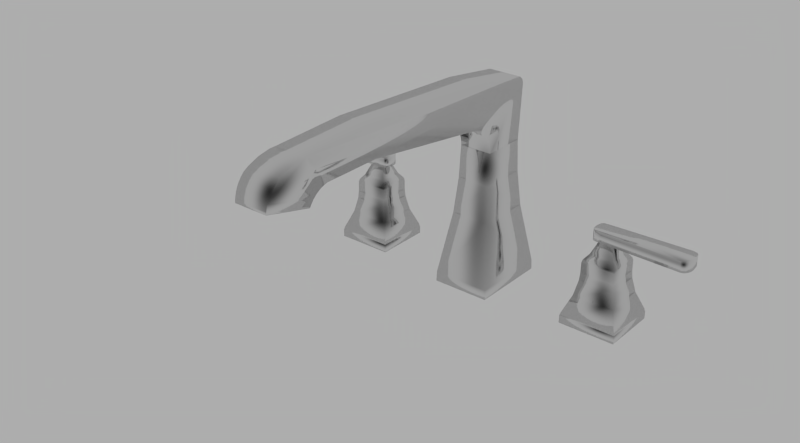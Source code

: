 # Source: Ashlyn_T2764.blend  (saved by Blender 2.76.0; exported with 4.5.12 LTS)
import bpy
from mathutils import Matrix  # noqa: F401  (used for matrix-valued properties, if any)

bpy.ops.wm.read_factory_settings(use_empty=True)
scene = bpy.context.scene
scene.name = 'Scene'

# ---- collections
col_collection_1 = bpy.data.collections.new('Collection 1'); scene.collection.children.link(col_collection_1)

# ---- materials (node trees are filled in below, after node groups)
mat_polished_chrome = bpy.data.materials.new('Polished Chrome')
mat_polished_chrome.alpha_threshold = 0.0
mat_polished_chrome.diffuse_color = (0.4575, 0.4575, 0.4575, 1.0)
mat_polished_chrome.roughness = 0.5
mat_polished_chrome.specular_intensity = 0.8
mat_polished_chrome.line_color = (0.0, 0.0, 0.0, 1.0)

# ---- material node trees
mat_polished_chrome.use_nodes = True; mat_polished_chrome.node_tree.nodes.clear()
_N = mat_polished_chrome.node_tree.nodes; _L = mat_polished_chrome.node_tree.links
n0 = _N.new('NodeFrame'); n0.name = 'Blender Internal'; n0.location = (-19, 987)
n0.label = 'Blender Internal'
n0.width = 433
n1 = _N.new('NodeFrame'); n1.name = 'Cycles'; n1.location = (-24, 485)
n1.label = 'Cycles'
n1.width = 762
n2 = _N.new('NodeUndefined'); n2.name = 'Output'; n2.location = (263, -88)
n3 = _N.new('NodeUndefined'); n3.name = 'Material'; n3.location = (30, -30)
n3.inputs[0].default_value = (0.4575, 0.4575, 0.4575, 1.0)
n3.inputs[1].default_value = (1.0, 1.0, 1.0, 1.0)
n3.inputs[2].default_value = 0.8
n3.inputs[3].default_value = (0.0, 0.0, 0.0)
n4 = _N.new('ShaderNodeOutputMaterial'); n4.name = 'Material Output'; n4.location = (612, -164)
n4.width = 120
n5 = _N.new('ShaderNodeMixShader'); n5.name = 'Mix Shader'; n5.location = (313, -196)
n5.width = 150
n6 = _N.new('ShaderNodeBsdfAnisotropic'); n6.name = 'Glossy BSDF'; n6.location = (30, -298)
n6.distribution = 'GGX'
n6.inputs[1].default_value = 0.1
n7 = _N.new('ShaderNodeBsdfDiffuse'); n7.name = 'Diffuse BSDF'; n7.location = (31, -162)
n7.inputs[0].default_value = (0.06169, 0.06169, 0.06169, 1.0)
n8 = _N.new('ShaderNodeLayerWeight'); n8.name = 'Layer Weight'; n8.location = (33, -30)
n8.width = 150
n8.inputs[0].default_value = 0.95
n2.parent = n0
n3.parent = n0
n4.parent = n1
n5.parent = n1
n6.parent = n1
n7.parent = n1
n8.parent = n1
_L.new(n7.outputs[0], n5.inputs[1])
_L.new(n5.outputs[0], n4.inputs[0])
_L.new(n6.outputs[0], n5.inputs[2])
_L.new(n8.outputs[1], n5.inputs[0])
_L.new(n3.outputs[0], n2.inputs[0])
_L.new(n3.outputs[1], n2.inputs[1])
n4.is_active_output = True

# ---- world
world_world = bpy.data.worlds.new('World'); scene.world = world_world
world_world.use_nodes = True; world_world.node_tree.nodes.clear()
_N = world_world.node_tree.nodes; _L = world_world.node_tree.links
n0 = _N.new('ShaderNodeOutputWorld'); n0.name = 'World Output'; n0.location = (300, 300)
n1 = _N.new('ShaderNodeBackground'); n1.name = 'Background'; n1.location = (10, 300)
n1.inputs[0].default_value = (0.42, 0.42, 0.42, 1.0)
_L.new(n1.outputs[0], n0.inputs[0])
n0.is_active_output = True
world_world.color = (0.05088, 0.05088, 0.05088)
world_world.use_sun_shadow = False
world_world.sun_shadow_jitter_overblur = 0.0
world_world.cycles.sampling_method = 'NONE'
world_world.cycles.sample_map_resolution = 256

# ---- meshes
me_mesh = bpy.data.meshes.new('mesh')
me_mesh.from_pydata([(-0.1023, 8.624e-05, 0.06459), (-0.1075, 0.005264, 0.0644), (-0.1075, -0.005092, 0.0644), (-0.09713, -0.005092, 0.0644), (-0.09713, 0.005264, 0.0644), (-0.1114, 0.009149, 0.055), (-0.1114, -0.008976, 0.055), (-0.09324, -0.008976, 0.055), (-0.09324, 0.009149, 0.055), (-0.1146, 0.01236, 0.05076), (-0.1146, -0.01219, 0.05076), (-0.09003, -0.01219, 0.05076), (-0.09003, 0.01236, 0.05076), (-0.1151, 0.01293, 0.04856), (-0.1151, -0.01276, 0.04856), (-0.08946, -0.01276, 0.04856), (-0.08946, 0.01293, 0.04856), (-0.1152, 0.01302, 0.04023), (-0.1152, -0.01285, 0.04023), (-0.08937, -0.01285, 0.04023), (-0.08937, 0.01302, 0.04023), (-0.1156, 0.01343, 0.03453), (-0.1156, -0.01325, 0.03453), (-0.08897, -0.01325, 0.03453), (-0.08897, 0.01343, 0.03453), (-0.118, 0.01583, 0.02282), (-0.118, -0.01566, 0.02282), (-0.08656, -0.01566, 0.02282), (-0.08656, 0.01583, 0.02282), (-0.1238, 0.02162, 0.008228), (-0.1238, -0.02144, 0.008228), (-0.08078, -0.02144, 0.008228), (-0.08078, 0.02162, 0.008228), (-0.1231, 0.02086, 0.008228), (-0.1231, -0.02069, 0.008228), (-0.08153, -0.02069, 0.008228), (-0.08153, 0.02086, 0.008228), (-0.1241, 0.02189, 0.007098), (-0.1241, -0.02171, 0.007098), (-0.0805, -0.02171, 0.007098), (-0.0805, 0.02189, 0.007098), (-0.1241, 0.02189, 0.0007153), (-0.1241, -0.02171, 0.0007153), (-0.0805, -0.02171, 0.0007153), (-0.0805, 0.02189, 0.0007153), (-0.119, 0.01675, 0.0007153), (-0.119, -0.01658, 0.0007153), (-0.08564, -0.01658, 0.0007153), (-0.08564, 0.01675, 0.0007153), (-0.119, 0.01675, 4.157e-18), (-0.119, -0.01658, 4.157e-18), (-0.08564, -0.01658, 2.571e-18), (-0.08564, 0.01675, 2.571e-18), (-0.1023, 8.624e-05, 0.0), (-0.1648, 6.241e-05, 0.0645), (-0.1649, -0.001073, 0.0645), (-0.1649, -0.001073, 0.0725), (-0.1648, 6.241e-05, 0.0725), (-0.1647, -0.003337, 0.0645), (-0.1647, -0.003337, 0.0725), (-0.164, -0.005528, 0.0645), (-0.164, -0.005528, 0.0725), (-0.1637, -0.00634, 0.0645), (-0.1637, -0.00634, 0.0725), (-0.1634, -0.006793, 0.0645), (-0.1634, -0.006793, 0.0725), (-0.1628, -0.007598, 0.0645), (-0.1628, -0.007598, 0.0725), (-0.1624, -0.007879, 0.0645), (-0.1624, -0.007879, 0.0725), (-0.1621, -0.008165, 0.0645), (-0.1621, -0.008165, 0.0725), (-0.1613, -0.008609, 0.0645), (-0.1613, -0.008609, 0.0725), (-0.1605, -0.008913, 0.0645), (-0.1605, -0.008913, 0.0725), (-0.1596, -0.009067, 0.0645), (-0.1596, -0.009067, 0.0725), (-0.159, -0.009063, 0.0645), (-0.159, -0.009063, 0.0725), (-0.0992, -0.007079, 0.0645), (-0.0992, -0.007079, 0.0725), (-0.09774, -0.007137, 0.0645), (-0.09774, -0.007137, 0.0725), (-0.09461, -0.006623, 0.0645), (-0.09461, -0.006623, 0.0725), (-0.09431, -0.006567, 0.0645), (-0.09431, -0.006567, 0.0725), (-0.09375, -0.006356, 0.0645), (-0.09375, -0.006356, 0.0725), (-0.09324, -0.006052, 0.0645), (-0.09324, -0.006052, 0.0725), (-0.09279, -0.005662, 0.0645), (-0.09279, -0.005662, 0.0725), (-0.09245, -0.005236, 0.0645), (-0.09245, -0.005236, 0.0725), (-0.09198, -0.004089, 0.0645), (-0.09198, -0.004089, 0.0725), (-0.09146, -0.001669, 0.0645), (-0.09146, -0.001669, 0.0725), (-0.09137, 0.0008045, 0.0645), (-0.09137, 0.0008045, 0.0725), (-0.0917, 0.003257, 0.0645), (-0.0917, 0.003257, 0.0725), (-0.09245, 0.005441, 0.0645), (-0.09245, 0.005441, 0.0725), (-0.09263, 0.005687, 0.0645), (-0.09263, 0.005687, 0.0725), (-0.09306, 0.00611, 0.0645), (-0.09306, 0.00611, 0.0725), (-0.09356, 0.00645, 0.0645), (-0.09356, 0.00645, 0.0725), (-0.09412, 0.006699, 0.0645), (-0.09412, 0.006699, 0.0725), (-0.09476, 0.006842, 0.0645), (-0.09476, 0.006842, 0.0725), (-0.09916, 0.007258, 0.0645), (-0.09916, 0.007258, 0.0725), (-0.1557, 0.009205, 0.0645), (-0.1557, 0.009205, 0.0725), (-0.1568, 0.009361, 0.0645), (-0.1568, 0.009361, 0.0725), (-0.159, 0.009295, 0.0645), (-0.159, 0.009295, 0.0725), (-0.1612, 0.008752, 0.0645), (-0.1612, 0.008752, 0.0725), (-0.1616, 0.008573, 0.0645), (-0.1616, 0.008573, 0.0725), (-0.1624, 0.008082, 0.0645), (-0.1624, 0.008082, 0.0725), (-0.163, 0.007471, 0.0645), (-0.163, 0.007471, 0.0725), (-0.1635, 0.006758, 0.0645), (-0.1635, 0.006758, 0.0725), (-0.1639, 0.005966, 0.0645), (-0.1639, 0.005966, 0.0725), (-0.1642, 0.005093, 0.0645), (-0.1642, 0.005093, 0.0725), (0.1017, 8.624e-05, 0.06459), (0.09652, 0.005264, 0.0644), (0.09652, -0.005092, 0.0644), (0.1069, -0.005092, 0.0644), (0.1069, 0.005264, 0.0644), (0.09263, 0.009149, 0.055), (0.09263, -0.008976, 0.055), (0.1108, -0.008976, 0.055), (0.1108, 0.009149, 0.055), (0.08942, 0.01236, 0.05076), (0.08942, -0.01219, 0.05076), (0.114, -0.01219, 0.05076), (0.114, 0.01236, 0.05076), (0.08885, 0.01293, 0.04856), (0.08885, -0.01276, 0.04856), (0.1145, -0.01276, 0.04856), (0.1145, 0.01293, 0.04856), (0.08876, 0.01302, 0.04023), (0.08876, -0.01285, 0.04023), (0.1146, -0.01285, 0.04023), (0.1146, 0.01302, 0.04023), (0.08835, 0.01343, 0.03453), (0.08835, -0.01325, 0.03453), (0.115, -0.01325, 0.03453), (0.115, 0.01343, 0.03453), (0.08595, 0.01583, 0.02282), (0.08595, -0.01566, 0.02282), (0.1174, -0.01566, 0.02282), (0.1174, 0.01583, 0.02282), (0.08016, 0.02162, 0.008228), (0.08016, -0.02144, 0.008228), (0.1232, -0.02144, 0.008228), (0.1232, 0.02162, 0.008228), (0.08092, 0.02086, 0.008228), (0.08092, -0.02069, 0.008228), (0.1225, -0.02069, 0.008228), (0.1225, 0.02086, 0.008228), (0.07989, 0.02189, 0.007098), (0.07989, -0.02171, 0.007098), (0.1235, -0.02171, 0.007098), (0.1235, 0.02189, 0.007098), (0.07989, 0.02189, 0.0007153), (0.07989, -0.02171, 0.0007153), (0.1235, -0.02171, 0.0007153), (0.1235, 0.02189, 0.0007153), (0.08503, 0.01675, 0.0007153), (0.08503, -0.01658, 0.0007153), (0.1184, -0.01658, 0.0007153), (0.1184, 0.01675, 0.0007153), (0.08503, 0.01675, 4.157e-18), (0.08503, -0.01658, 4.157e-18), (0.1184, -0.01658, 2.571e-18), (0.1184, 0.01675, 2.571e-18), (0.1017, 8.624e-05, 0.0), (0.1642, 6.241e-05, 0.0645), (0.1642, 6.241e-05, 0.0725), (0.1643, -0.001073, 0.0725), (0.1643, -0.001073, 0.0645), (0.1641, -0.003337, 0.0725), (0.1641, -0.003337, 0.0645), (0.1634, -0.005528, 0.0725), (0.1634, -0.005528, 0.0645), (0.163, -0.00634, 0.0725), (0.163, -0.00634, 0.0645), (0.1628, -0.006793, 0.0725), (0.1628, -0.006793, 0.0645), (0.1621, -0.007598, 0.0725), (0.1621, -0.007598, 0.0645), (0.1618, -0.007879, 0.0725), (0.1618, -0.007879, 0.0645), (0.1615, -0.008165, 0.0725), (0.1615, -0.008165, 0.0645), (0.1607, -0.008609, 0.0725), (0.1607, -0.008609, 0.0645), (0.1599, -0.008913, 0.0725), (0.1599, -0.008913, 0.0645), (0.159, -0.009067, 0.0725), (0.159, -0.009067, 0.0645), (0.1583, -0.009063, 0.0725), (0.1583, -0.009063, 0.0645), (0.09859, -0.007079, 0.0725), (0.09859, -0.007079, 0.0645), (0.09713, -0.007137, 0.0725), (0.09713, -0.007137, 0.0645), (0.094, -0.006623, 0.0725), (0.094, -0.006623, 0.0645), (0.0937, -0.006567, 0.0725), (0.0937, -0.006567, 0.0645), (0.09314, -0.006356, 0.0725), (0.09314, -0.006356, 0.0645), (0.09263, -0.006052, 0.0725), (0.09263, -0.006052, 0.0645), (0.09218, -0.005662, 0.0725), (0.09218, -0.005662, 0.0645), (0.09184, -0.005236, 0.0725), (0.09184, -0.005236, 0.0645), (0.09137, -0.004089, 0.0725), (0.09137, -0.004089, 0.0645), (0.09085, -0.001669, 0.0725), (0.09085, -0.001669, 0.0645), (0.09076, 0.0008045, 0.0725), (0.09076, 0.0008045, 0.0645), (0.09109, 0.003257, 0.0725), (0.09109, 0.003257, 0.0645), (0.09184, 0.005441, 0.0725), (0.09184, 0.005441, 0.0645), (0.09202, 0.005687, 0.0725), (0.09202, 0.005687, 0.0645), (0.09245, 0.00611, 0.0725), (0.09245, 0.00611, 0.0645), (0.09295, 0.00645, 0.0725), (0.09295, 0.00645, 0.0645), (0.09351, 0.006699, 0.0725), (0.09351, 0.006699, 0.0645), (0.09414, 0.006842, 0.0725), (0.09414, 0.006842, 0.0645), (0.09855, 0.007258, 0.0725), (0.09855, 0.007258, 0.0645), (0.1551, 0.009205, 0.0725), (0.1551, 0.009205, 0.0645), (0.1562, 0.009361, 0.0725), (0.1562, 0.009361, 0.0645), (0.1583, 0.009295, 0.0725), (0.1583, 0.009295, 0.0645), (0.1606, 0.008752, 0.0725), (0.1606, 0.008752, 0.0645), (0.161, 0.008573, 0.0725), (0.161, 0.008573, 0.0645), (0.1618, 0.008082, 0.0725), (0.1618, 0.008082, 0.0645), (0.1624, 0.007471, 0.0725), (0.1624, 0.007471, 0.0645), (0.1629, 0.006758, 0.0725), (0.1629, 0.006758, 0.0645), (0.1633, 0.005966, 0.0725), (0.1633, 0.005966, 0.0645), (0.1636, 0.005093, 0.0725), (0.1636, 0.005093, 0.0645), (-0.0004075, -5.306e-05, 7.449e-06), (-0.0004075, 0.0002255, 7.449e-06), (-0.0003057, 8.624e-05, 0.1094), (-0.0002039, -5.306e-05, 7.449e-06), (-0.0002039, 0.0002255, 7.449e-06), (-0.01282, 0.01721, 0.1094), (-0.01282, -0.01704, 0.1094), (0.01221, -0.01704, 0.1094), (0.01221, 0.01721, 0.1094), (-0.01347, 0.01809, 0.08442), (-0.01347, -0.01792, 0.08442), (0.01286, -0.01792, 0.08442), (0.01286, 0.01809, 0.08442), (-0.01557, 0.02097, 0.05654), (-0.01557, -0.02079, 0.05654), (0.01496, -0.02079, 0.05654), (0.01496, 0.02097, 0.05654), (-0.02239, 0.0303, 0.008525), (-0.02239, -0.03012, 0.008525), (0.02178, -0.03012, 0.008525), (0.02178, 0.0303, 0.008525), (-0.02258, 0.03055, 0.0007016), (-0.02258, -0.03038, 0.0007016), (0.02196, -0.03038, 0.0007016), (0.02196, 0.03055, 0.0007016), (-0.02055, 0.02778, 0.0007015), (-0.02055, -0.02761, 0.0007015), (0.01994, -0.02761, 0.0007015), (0.01994, 0.02778, 0.0007015), (-0.02055, 0.02778, 8.953e-06), (-0.02055, -0.02761, 8.953e-06), (0.01994, -0.02761, 8.953e-06), (0.01994, 0.02778, 8.953e-06), (-0.0003057, 8.624e-05, 7.449e-06), (0.01219, -0.03105, 0.1313), (0.01219, -0.03851, 0.133), (-0.01281, -0.03851, 0.133), (-0.01281, -0.03105, 0.1313), (0.01219, -0.138, 0.1467), (-0.01281, -0.138, 0.1467), (0.01219, -0.1803, 0.1464), (-0.01281, -0.1803, 0.1464), (0.01219, -0.1831, 0.1458), (-0.01281, -0.1831, 0.1458), (0.01219, -0.1865, 0.1445), (-0.01281, -0.1865, 0.1445), (0.01219, -0.1897, 0.1425), (-0.01281, -0.1897, 0.1425), (0.01219, -0.1925, 0.14), (-0.01281, -0.1925, 0.14), (0.01219, -0.1948, 0.137), (-0.01281, -0.1948, 0.137), (0.01219, -0.1957, 0.1354), (-0.01281, -0.1957, 0.1354), (0.01219, -0.2301, 0.1439), (-0.01281, -0.2301, 0.1439), (0.01219, -0.2299, 0.146), (-0.01281, -0.2299, 0.146), (0.01219, -0.2289, 0.1503), (-0.01281, -0.2289, 0.1503), (0.01219, -0.2272, 0.1543), (-0.01281, -0.2272, 0.1543), (0.01219, -0.2247, 0.1579), (-0.01281, -0.2247, 0.1579), (0.01219, -0.2222, 0.1605), (-0.01281, -0.2222, 0.1605), (0.01219, -0.2184, 0.1628), (-0.01281, -0.2184, 0.1628), (0.01219, -0.2103, 0.166), (-0.01281, -0.2103, 0.166), (0.01219, -0.2017, 0.1677), (-0.01281, -0.2017, 0.1677), (0.01219, -0.197, 0.1678), (-0.01281, -0.197, 0.1678), (0.01219, -0.142, 0.17), (-0.01281, -0.142, 0.17), (0.01219, -0.03202, 0.1644), (-0.01281, -0.03202, 0.1644), (0.01219, 0.01402, 0.1577), (-0.01281, 0.01402, 0.1577), (0.01219, 0.01465, 0.1576), (-0.01281, 0.01465, 0.1576), (0.01219, 0.01586, 0.1572), (-0.01281, 0.01586, 0.1572), (0.01219, 0.01698, 0.1565), (-0.01281, 0.01698, 0.1565), (0.01219, 0.01797, 0.1557), (-0.01281, 0.01797, 0.1557), (0.01219, 0.01881, 0.1547), (-0.01281, 0.01881, 0.1547), (0.01219, 0.01947, 0.1536), (-0.01281, 0.01947, 0.1536), (0.01219, 0.01992, 0.1524), (-0.01281, 0.01992, 0.1524), (0.01219, 0.01998, 0.152), (-0.01281, 0.01998, 0.152), (0.01219, 0.02012, 0.1503), (-0.01281, 0.02012, 0.1503), (0.01219, 0.01713, 0.1079), (-0.01281, 0.01713, 0.1079), (0.01219, 0.01724, 0.1056), (-0.01281, 0.01724, 0.1056), (0.01219, -0.01707, 0.1056), (-0.01281, -0.01707, 0.1056), (0.01219, -0.01681, 0.1083), (-0.01281, -0.01681, 0.1083), (0.01219, -0.01716, 0.1127), (-0.01281, -0.01716, 0.1127), (0.01219, -0.01825, 0.117), (-0.01281, -0.01825, 0.117), (0.01219, -0.02006, 0.121), (-0.01281, -0.02006, 0.121), (0.01219, -0.02252, 0.1247), (-0.01281, -0.02252, 0.1247), (0.01219, -0.02556, 0.1278), (-0.01281, -0.02556, 0.1278), (0.01219, -0.0291, 0.1304), (-0.01281, -0.0291, 0.1304)], [], [(0, 1, 2), (3, 0, 2), (4, 0, 3), (4, 1, 0), (2, 1, 5, 6), (3, 2, 6, 7), (8, 4, 3, 7), (1, 4, 8, 5), (6, 5, 9, 10), (7, 6, 10, 11), (12, 8, 7, 11), (5, 8, 12, 9), (10, 9, 13, 14), (11, 10, 14, 15), (16, 12, 11, 15), (9, 12, 16, 13), (14, 13, 17, 18), (15, 14, 18, 19), (20, 16, 15, 19), (13, 16, 20, 17), (18, 17, 21, 22), (19, 18, 22, 23), (24, 20, 19, 23), (17, 20, 24, 21), (22, 21, 25, 26), (23, 22, 26, 27), (28, 24, 23, 27), (21, 24, 28, 25), (26, 25, 29, 30), (27, 26, 30, 31), (32, 28, 27, 31), (29, 25, 28, 32), (33, 34, 30, 29), (34, 35, 31, 30), (32, 31, 35, 36), (32, 36, 33, 29), (34, 33, 37, 38), (35, 34, 38, 39), (40, 36, 35, 39), (37, 33, 36, 40), (37, 41, 42, 38), (39, 38, 42, 43), (44, 40, 39, 43), (41, 37, 40, 44), (45, 46, 42, 41), (46, 47, 43, 42), (44, 43, 47, 48), (44, 48, 45, 41), (45, 49, 50, 46), (47, 46, 50, 51), (52, 48, 47, 51), (49, 45, 48, 52), (53, 50, 49), (51, 50, 53), (51, 53, 52), (52, 53, 49), (57, 54, 55, 56), (56, 55, 58, 59), (59, 58, 60, 61), (61, 60, 62, 63), (63, 62, 64, 65), (65, 64, 66, 67), (69, 67, 66, 68), (71, 69, 68, 70), (73, 71, 70, 72), (75, 73, 72, 74), (77, 75, 74, 76), (79, 77, 76, 78), (81, 79, 78, 80), (83, 81, 80, 82), (85, 83, 82, 84), (87, 85, 84, 86), (89, 87, 86, 88), (91, 89, 88, 90), (93, 91, 90, 92), (94, 95, 93, 92), (96, 97, 95, 94), (98, 99, 97, 96), (100, 101, 99, 98), (102, 103, 101, 100), (104, 105, 103, 102), (106, 107, 105, 104), (109, 107, 106, 108), (111, 109, 108, 110), (113, 111, 110, 112), (115, 113, 112, 114), (117, 115, 114, 116), (119, 117, 116, 118), (121, 119, 118, 120), (123, 121, 120, 122), (125, 123, 122, 124), (127, 125, 124, 126), (129, 127, 126, 128), (131, 129, 128, 130), (131, 130, 132, 133), (133, 132, 134, 135), (135, 134, 136, 137), (137, 136, 54, 57), (54, 136, 134, 132, 130, 128, 126, 124, 122, 120, 118, 116, 114, 112, 110, 108, 106, 104, 102, 100, 98, 96, 94, 92, 90, 88, 86, 84, 82, 80, 78, 76, 74, 72, 70, 68, 66, 64, 62, 60, 58, 55), (59, 61, 63, 65, 67, 69, 71, 73, 75, 77, 79, 81, 83, 85, 87, 89, 91, 93, 95, 97, 99, 101, 103, 105, 107, 109, 111, 113, 115, 117, 119, 121, 123, 125, 127, 129, 131, 133, 135, 137, 57, 56), (138, 139, 140), (141, 138, 140), (142, 138, 141), (142, 139, 138), (140, 139, 143, 144), (141, 140, 144, 145), (146, 142, 141, 145), (139, 142, 146, 143), (144, 143, 147, 148), (145, 144, 148, 149), (150, 146, 145, 149), (143, 146, 150, 147), (148, 147, 151, 152), (149, 148, 152, 153), (154, 150, 149, 153), (147, 150, 154, 151), (152, 151, 155, 156), (153, 152, 156, 157), (158, 154, 153, 157), (151, 154, 158, 155), (156, 155, 159, 160), (157, 156, 160, 161), (162, 158, 157, 161), (155, 158, 162, 159), (160, 159, 163, 164), (161, 160, 164, 165), (166, 162, 161, 165), (159, 162, 166, 163), (164, 163, 167, 168), (165, 164, 168, 169), (170, 166, 165, 169), (167, 163, 166, 170), (171, 172, 168, 167), (172, 173, 169, 168), (170, 169, 173, 174), (170, 174, 171, 167), (172, 171, 175, 176), (173, 172, 176, 177), (178, 174, 173, 177), (175, 171, 174, 178), (175, 179, 180, 176), (177, 176, 180, 181), (182, 178, 177, 181), (179, 175, 178, 182), (179, 183, 184, 180), (184, 185, 181, 180), (182, 181, 185, 186), (182, 186, 183, 179), (183, 187, 188, 184), (185, 184, 188, 189), (190, 186, 185, 189), (187, 183, 186, 190), (191, 188, 187), (189, 188, 191), (189, 191, 190), (190, 191, 187), (192, 193, 194, 195), (195, 194, 196, 197), (197, 196, 198, 199), (199, 198, 200, 201), (201, 200, 202, 203), (203, 202, 204, 205), (204, 206, 207, 205), (206, 208, 209, 207), (208, 210, 211, 209), (210, 212, 213, 211), (212, 214, 215, 213), (214, 216, 217, 215), (216, 218, 219, 217), (218, 220, 221, 219), (220, 222, 223, 221), (222, 224, 225, 223), (224, 226, 227, 225), (226, 228, 229, 227), (228, 230, 231, 229), (232, 233, 231, 230), (234, 235, 233, 232), (236, 237, 235, 234), (238, 239, 237, 236), (240, 241, 239, 238), (242, 243, 241, 240), (244, 245, 243, 242), (244, 246, 247, 245), (246, 248, 249, 247), (248, 250, 251, 249), (250, 252, 253, 251), (252, 254, 255, 253), (254, 256, 257, 255), (256, 258, 259, 257), (258, 260, 261, 259), (260, 262, 263, 261), (262, 264, 265, 263), (264, 266, 267, 265), (266, 268, 269, 267), (269, 268, 270, 271), (271, 270, 272, 273), (273, 272, 274, 275), (275, 274, 193, 192), (241, 243, 245, 247, 249, 251, 253, 255, 257, 259, 261, 263, 265, 267, 269, 271, 273, 275, 192, 195, 197, 199, 201, 203, 205, 207, 209, 211, 213, 215, 217, 219, 221, 223, 225, 227, 229, 231, 233, 235, 237, 239), (236, 234, 232, 230, 228, 226, 224, 222, 220, 218, 216, 214, 212, 210, 208, 206, 204, 202, 200, 198, 196, 194, 193, 274, 272, 270, 268, 266, 264, 262, 260, 258, 256, 254, 252, 250, 248, 246, 244, 242, 240, 238), (277, 278, 276), (278, 279, 276), (280, 279, 278), (278, 277, 280), (278, 281, 282), (283, 278, 282), (284, 278, 283), (284, 281, 278), (282, 281, 285, 286), (283, 282, 286, 287), (288, 284, 283, 287), (281, 284, 288, 285), (286, 285, 289, 290), (287, 286, 290, 291), (292, 288, 287, 291), (285, 288, 292, 289), (290, 289, 293, 294), (291, 290, 294, 295), (296, 292, 291, 295), (293, 289, 292, 296), (294, 293, 297, 298), (295, 294, 298, 299), (300, 296, 295, 299), (297, 293, 296, 300), (301, 302, 298, 297), (302, 303, 299, 298), (304, 300, 299, 303), (300, 304, 301, 297), (302, 301, 305, 306), (303, 302, 306, 307), (308, 304, 303, 307), (305, 301, 304, 308), (309, 306, 305), (307, 306, 309), (307, 309, 308), (308, 309, 305), (310, 311, 312, 313), (311, 314, 315, 312), (314, 316, 317, 315), (316, 318, 319, 317), (318, 320, 321, 319), (320, 322, 323, 321), (322, 324, 325, 323), (325, 324, 326, 327), (327, 326, 328, 329), (328, 330, 331, 329), (332, 333, 331, 330), (334, 335, 333, 332), (336, 337, 335, 334), (338, 339, 337, 336), (340, 341, 339, 338), (340, 342, 343, 341), (342, 344, 345, 343), (344, 346, 347, 345), (346, 348, 349, 347), (348, 350, 351, 349), (351, 350, 352, 353), (352, 354, 355, 353), (354, 356, 357, 355), (356, 358, 359, 357), (358, 360, 361, 359), (360, 362, 363, 361), (363, 362, 364, 365), (365, 364, 366, 367), (367, 366, 368, 369), (369, 368, 370, 371), (371, 370, 372, 373), (373, 372, 374, 375), (375, 374, 376, 377), (376, 378, 379, 377), (380, 381, 379, 378), (382, 383, 381, 380), (384, 385, 383, 382), (386, 387, 385, 384), (388, 389, 387, 386), (390, 391, 389, 388), (390, 392, 393, 391), (392, 310, 313, 393), (328, 326, 324, 322, 320, 318, 316, 314, 311, 310, 392, 390, 388, 386, 384, 382, 380, 378, 376, 374, 372, 370, 368, 366, 364, 362, 360, 358, 356, 354, 352, 350, 348, 346, 344, 342, 340, 338, 336, 334, 332, 330), (333, 335, 337, 339, 341, 343, 345, 347, 349, 351, 353, 355, 357, 359, 361, 363, 365, 367, 369, 371, 373, 375, 377, 379, 381, 383, 385, 387, 389, 391, 393, 313, 312, 315, 317, 319, 321, 323, 325, 327, 329, 331)])
me_mesh.polygons.foreach_set('use_smooth', [True] * 280)
_uv = me_mesh.uv_layers.new(name='UVMap')
_uv.uv.foreach_set('vector', [0.827, 0.5237, 0.8417, 0.5086, 0.8417, 0.5387, 0.8122, 0.5387, 0.827, 0.5237, 0.8417, 0.5387, 0.8122, 0.5086, 0.827, 0.5237, 0.8122, 0.5387, 0.8122, 0.5086, 0.8417, 0.5086, 0.827, 0.5237, 0.8358, 0.3331, 0.8064, 0.3331, 0.7952, 0.305, 0.8467, 0.305, 0.853, 0.6356, 0.8825, 0.6356, 0.8935, 0.6636, 0.842, 0.6636, 0.7952, 0.02814, 0.8064, 0.0, 0.8358, 4.331e-08, 0.8467, 0.02814, 0.7306, 0.6356, 0.76, 0.6356, 0.7711, 0.6638, 0.7196, 0.6638, 0.8467, 0.305, 0.7952, 0.305, 0.786, 0.292, 0.8557, 0.292, 0.842, 0.6636, 0.8935, 0.6636, 0.9026, 0.6765, 0.8328, 0.6765, 0.786, 0.04117, 0.7952, 0.02814, 0.8467, 0.02814, 0.8557, 0.04117, 0.7196, 0.6638, 0.7711, 0.6638, 0.7802, 0.6768, 0.7104, 0.6768, 0.8557, 0.292, 0.786, 0.292, 0.7843, 0.2854, 0.8573, 0.2854, 0.8328, 0.6765, 0.9026, 0.6765, 0.9042, 0.683, 0.8312, 0.683, 0.7843, 0.04769, 0.786, 0.04117, 0.8557, 0.04117, 0.8573, 0.04769, 0.7104, 0.6768, 0.7802, 0.6768, 0.7818, 0.6833, 0.7088, 0.6833, 0.8573, 0.2854, 0.7843, 0.2854, 0.7841, 0.2613, 0.8576, 0.2613, 0.8312, 0.683, 0.9042, 0.683, 0.9045, 0.7072, 0.831, 0.7072, 0.7841, 0.07184, 0.7843, 0.04769, 0.8573, 0.04769, 0.8576, 0.07184, 0.7088, 0.6833, 0.7818, 0.6833, 0.7821, 0.7075, 0.7086, 0.7075, 0.8576, 0.2613, 0.7841, 0.2613, 0.783, 0.2447, 0.8588, 0.2447, 0.831, 0.7072, 0.9045, 0.7072, 0.9057, 0.7238, 0.8298, 0.7238, 0.783, 0.08844, 0.7841, 0.07184, 0.8576, 0.07184, 0.8588, 0.08844, 0.7086, 0.7075, 0.7821, 0.7075, 0.7832, 0.7241, 0.7074, 0.7241, 0.8588, 0.2447, 0.783, 0.2447, 0.7761, 0.2102, 0.8656, 0.2102, 0.8298, 0.7238, 0.9057, 0.7238, 0.9125, 0.7582, 0.823, 0.7582, 0.7761, 0.1229, 0.783, 0.08844, 0.8588, 0.08844, 0.8656, 0.1229, 0.7074, 0.7241, 0.7832, 0.7241, 0.7901, 0.7586, 0.7006, 0.7586, 0.8656, 0.2102, 0.7761, 0.2102, 0.7594, 0.1666, 0.8818, 0.1666, 0.823, 0.7582, 0.9125, 0.7582, 0.9289, 0.8016, 0.8065, 0.8016, 0.7594, 0.1666, 0.7761, 0.1229, 0.8656, 0.1229, 0.8818, 0.1666, 0.6841, 0.8022, 0.7006, 0.7586, 0.7901, 0.7586, 0.8065, 0.8022, 0.3662, 0.9342, 0.4842, 0.9342, 0.4864, 0.9364, 0.364, 0.9364, 0.4842, 0.9342, 0.4842, 0.8135, 0.4864, 0.8113, 0.4864, 0.9364, 0.364, 0.8113, 0.4864, 0.8113, 0.4842, 0.8135, 0.3662, 0.8135, 0.364, 0.8113, 0.3662, 0.8135, 0.3662, 0.9342, 0.364, 0.9364, 0.1736, 0.8514, 0.1736, 0.7306, 0.177, 0.7276, 0.177, 0.8543, 0.977, 0.1297, 0.977, 0.2505, 0.9736, 0.2535, 0.9736, 0.1267, 0.3457, 0.9656, 0.3422, 0.9626, 0.3422, 0.8418, 0.3457, 0.8389, 0.9374, 0.2535, 0.934, 0.2505, 0.934, 0.1297, 0.9374, 0.1267, 0.177, 0.7276, 0.1951, 0.7276, 0.1951, 0.8543, 0.177, 0.8543, 0.9736, 0.1267, 0.9736, 0.2535, 0.9555, 0.2535, 0.9555, 0.1267, 0.3637, 0.9656, 0.3457, 0.9656, 0.3457, 0.8389, 0.3637, 0.8389, 0.9555, 0.2535, 0.9374, 0.2535, 0.9374, 0.1267, 0.9555, 0.1267, 0.7029, 0.6207, 0.7976, 0.6207, 0.8122, 0.6356, 0.6883, 0.6356, 0.7976, 0.6207, 0.7976, 0.5238, 0.8122, 0.5089, 0.8122, 0.6356, 0.6883, 0.5089, 0.8122, 0.5089, 0.7976, 0.5238, 0.7029, 0.5238, 0.6883, 0.5089, 0.7029, 0.5238, 0.7029, 0.6207, 0.6883, 0.6356, 0.002027, 0.8245, 0.0, 0.8245, 5.295e-09, 0.7276, 0.002027, 0.7276, 0.1696, 0.7276, 0.1696, 0.8245, 0.1675, 0.8245, 0.1675, 0.7276, 0.002027, 0.7276, 0.004054, 0.7276, 0.004054, 0.8245, 0.002027, 0.8245, 0.1635, 0.7276, 0.1655, 0.7276, 0.1655, 0.8245, 0.1635, 0.8245, 0.2701, 0.9426, 0.2227, 0.8942, 0.3175, 0.8942, 0.2227, 0.991, 0.2227, 0.8942, 0.2701, 0.9426, 0.2227, 0.991, 0.2701, 0.9426, 0.3175, 0.991, 0.3175, 0.991, 0.2701, 0.9426, 0.3175, 0.8942, 0.2178, 0.9165, 0.1951, 0.9165, 0.1951, 0.9132, 0.2177, 0.9132, 0.2177, 0.9132, 0.1951, 0.9132, 0.1951, 0.9066, 0.2178, 0.9066, 0.2178, 0.9066, 0.1951, 0.9066, 0.1953, 0.9002, 0.2179, 0.9002, 0.2179, 0.9002, 0.1953, 0.9002, 0.1953, 0.8979, 0.218, 0.8979, 0.218, 0.8979, 0.1953, 0.8979, 0.1954, 0.8965, 0.2181, 0.8965, 0.2181, 0.8965, 0.1954, 0.8965, 0.1955, 0.8942, 0.2182, 0.8942, 0.03629, 0.93, 0.03634, 0.931, 0.01365, 0.931, 0.01359, 0.9301, 0.03624, 0.929, 0.03629, 0.93, 0.01359, 0.9301, 0.01354, 0.9291, 0.03615, 0.9268, 0.03624, 0.929, 0.01354, 0.9291, 0.01346, 0.9269, 0.0361, 0.9244, 0.03615, 0.9268, 0.01346, 0.9269, 0.0134, 0.9244, 0.03606, 0.9218, 0.0361, 0.9244, 0.0134, 0.9244, 0.01337, 0.9219, 0.03606, 0.9199, 0.03606, 0.9218, 0.01337, 0.9219, 0.01337, 0.9199, 0.03612, 0.7462, 0.03606, 0.9199, 0.01337, 0.9199, 0.01342, 0.7463, 0.0361, 0.742, 0.03612, 0.7462, 0.01342, 0.7463, 0.01341, 0.742, 0.03618, 0.7329, 0.0361, 0.742, 0.01341, 0.742, 0.01348, 0.7329, 0.03619, 0.732, 0.03618, 0.7329, 0.01348, 0.7329, 0.01349, 0.7321, 0.03622, 0.7304, 0.03619, 0.732, 0.01349, 0.7321, 0.01353, 0.7304, 0.03628, 0.7289, 0.03622, 0.7304, 0.01353, 0.7304, 0.01358, 0.729, 0.03634, 0.7276, 0.03628, 0.7289, 0.01358, 0.729, 0.01365, 0.7276, 0.8644, 0.507, 0.8418, 0.507, 0.8417, 0.5058, 0.8643, 0.5058, 0.8645, 0.5104, 0.8419, 0.5104, 0.8418, 0.507, 0.8644, 0.507, 0.8646, 0.5174, 0.842, 0.5174, 0.8419, 0.5104, 0.8645, 0.5104, 0.8647, 0.5246, 0.842, 0.5246, 0.842, 0.5174, 0.8646, 0.5174, 0.8646, 0.5317, 0.8419, 0.5317, 0.842, 0.5246, 0.8647, 0.5246, 0.8644, 0.538, 0.8417, 0.538, 0.8419, 0.5317, 0.8646, 0.5317, 0.8643, 0.5387, 0.8417, 0.5387, 0.8417, 0.538, 0.8644, 0.538, 0.3405, 0.8376, 0.3406, 0.8389, 0.3179, 0.8388, 0.3178, 0.8376, 0.3404, 0.8361, 0.3405, 0.8376, 0.3178, 0.8376, 0.3178, 0.8361, 0.3404, 0.8345, 0.3404, 0.8361, 0.3178, 0.8361, 0.3177, 0.8345, 0.3403, 0.8327, 0.3404, 0.8345, 0.3177, 0.8345, 0.3177, 0.8326, 0.3403, 0.8199, 0.3403, 0.8327, 0.3177, 0.8326, 0.3176, 0.8198, 0.3402, 0.6555, 0.3403, 0.8199, 0.3176, 0.8198, 0.3175, 0.6554, 0.3401, 0.6524, 0.3402, 0.6555, 0.3175, 0.6554, 0.3175, 0.6523, 0.3402, 0.6461, 0.3401, 0.6524, 0.3175, 0.6523, 0.3175, 0.646, 0.3403, 0.6394, 0.3402, 0.6461, 0.3175, 0.646, 0.3176, 0.6394, 0.3403, 0.6383, 0.3403, 0.6394, 0.3176, 0.6394, 0.3177, 0.6382, 0.3405, 0.6361, 0.3403, 0.6383, 0.3177, 0.6382, 0.3178, 0.6361, 0.3406, 0.6343, 0.3405, 0.6361, 0.3178, 0.6361, 0.3179, 0.6342, 0.2182, 0.938, 0.1955, 0.938, 0.1954, 0.9359, 0.2181, 0.9359, 0.2181, 0.9359, 0.1954, 0.9359, 0.1953, 0.9336, 0.218, 0.9336, 0.218, 0.9336, 0.1953, 0.9336, 0.1953, 0.9311, 0.2179, 0.9311, 0.2179, 0.9311, 0.1953, 0.9311, 0.1951, 0.9165, 0.2178, 0.9165, 0.9546, 0.8491, 0.9404, 0.8467, 0.9379, 0.846, 0.9357, 0.8448, 0.9337, 0.8432, 0.9321, 0.8413, 0.9307, 0.8391, 0.9303, 0.8379, 0.9289, 0.8312, 0.9289, 0.8249, 0.9295, 0.8218, 0.9401, 0.6577, 0.9416, 0.6449, 0.9421, 0.6431, 0.9429, 0.6415, 0.9439, 0.6401, 0.9451, 0.6388, 0.9458, 0.6383, 0.9521, 0.6364, 0.9591, 0.6356, 0.9661, 0.6361, 0.9729, 0.6379, 0.9761, 0.6393, 0.9773, 0.6403, 0.9784, 0.6417, 0.9792, 0.6432, 0.9798, 0.6449, 0.9799, 0.6457, 0.9811, 0.6549, 0.9808, 0.6591, 0.9811, 0.8329, 0.981, 0.8348, 0.9805, 0.8373, 0.9796, 0.8397, 0.9782, 0.8419, 0.9774, 0.8429, 0.9766, 0.8438, 0.9742, 0.8456, 0.9729, 0.8463, 0.9706, 0.8473, 0.9643, 0.8489, 0.9578, 0.8494, 0.9172, 0.0004583, 0.9235, 0.002053, 0.9258, 0.003127, 0.9271, 0.003803, 0.9295, 0.005603, 0.9303, 0.00651, 0.9311, 0.007471, 0.9325, 0.009662, 0.9334, 0.01206, 0.9339, 0.01458, 0.934, 0.01654, 0.9337, 0.1903, 0.934, 0.1945, 0.9328, 0.2037, 0.9326, 0.2045, 0.9321, 0.2062, 0.9313, 0.2077, 0.9302, 0.2091, 0.929, 0.2101, 0.9258, 0.2115, 0.919, 0.2133, 0.912, 0.2138, 0.905, 0.213, 0.8987, 0.2111, 0.898, 0.2106, 0.8967, 0.2093, 0.8957, 0.2079, 0.895, 0.2063, 0.8945, 0.2045, 0.8929, 0.1917, 0.8823, 0.02759, 0.8818, 0.02449, 0.8818, 0.01821, 0.8831, 0.0115, 0.8836, 0.01031, 0.8849, 0.008134, 0.8866, 0.006225, 0.8886, 0.004646, 0.8908, 0.003438, 0.8933, 0.002687, 0.9075, 0.0003477, 0.9107, 0.0, 0.1804, 0.8694, 0.1951, 0.8543, 0.1951, 0.8844, 0.1656, 0.8844, 0.1804, 0.8694, 0.1951, 0.8844, 0.1656, 0.8543, 0.1804, 0.8694, 0.1656, 0.8844, 0.1656, 0.8543, 0.1951, 0.8543, 0.1804, 0.8694, 0.2715, 0.8942, 0.2421, 0.8942, 0.2309, 0.866, 0.2824, 0.866, 0.8059, 0.3331, 0.8353, 0.3331, 0.8464, 0.3611, 0.7948, 0.3611, 0.07217, 0.7557, 0.08335, 0.7276, 0.1128, 0.7276, 0.1237, 0.7557, 0.6082, 0.6356, 0.6376, 0.6356, 0.6487, 0.6638, 0.5972, 0.6638, 0.2824, 0.866, 0.2309, 0.866, 0.2216, 0.853, 0.2914, 0.853, 0.7948, 0.3611, 0.8464, 0.3611, 0.8555, 0.374, 0.7857, 0.374, 0.06291, 0.7688, 0.07217, 0.7557, 0.1237, 0.7557, 0.1327, 0.7688, 0.5972, 0.6638, 0.6487, 0.6638, 0.6578, 0.6768, 0.588, 0.6768, 0.2914, 0.853, 0.2216, 0.853, 0.22, 0.8465, 0.293, 0.8465, 0.7857, 0.374, 0.8555, 0.374, 0.8571, 0.3805, 0.7841, 0.3805, 0.06128, 0.7753, 0.06291, 0.7688, 0.1327, 0.7688, 0.1343, 0.7753, 0.588, 0.6768, 0.6578, 0.6768, 0.6594, 0.6833, 0.5864, 0.6833, 0.293, 0.8465, 0.22, 0.8465, 0.2198, 0.8223, 0.2933, 0.8223, 0.7841, 0.3805, 0.8571, 0.3805, 0.8574, 0.4047, 0.7838, 0.4047, 0.06104, 0.7994, 0.06128, 0.7753, 0.1343, 0.7753, 0.1346, 0.7994, 0.5864, 0.6833, 0.6594, 0.6833, 0.6597, 0.7075, 0.5862, 0.7075, 0.2933, 0.8223, 0.2198, 0.8223, 0.2186, 0.8057, 0.2945, 0.8057, 0.7838, 0.4047, 0.8574, 0.4047, 0.8585, 0.4213, 0.7827, 0.4213, 0.05989, 0.816, 0.06104, 0.7994, 0.1346, 0.7994, 0.1357, 0.816, 0.5862, 0.7075, 0.6597, 0.7075, 0.6608, 0.7241, 0.585, 0.7241, 0.2945, 0.8057, 0.2186, 0.8057, 0.2117, 0.7712, 0.3012, 0.7712, 0.7827, 0.4213, 0.8585, 0.4213, 0.8654, 0.4557, 0.7759, 0.4557, 0.053, 0.8505, 0.05989, 0.816, 0.1357, 0.816, 0.1425, 0.8505, 0.585, 0.7241, 0.6608, 0.7241, 0.6677, 0.7586, 0.5782, 0.7586, 0.3012, 0.7712, 0.2117, 0.7712, 0.1951, 0.7276, 0.3175, 0.7276, 0.7759, 0.4557, 0.8654, 0.4557, 0.8818, 0.4991, 0.7594, 0.4991, 0.03634, 0.8942, 0.053, 0.8505, 0.1425, 0.8505, 0.1587, 0.8942, 0.5617, 0.8022, 0.5782, 0.7586, 0.6677, 0.7586, 0.6841, 0.8022, 0.6863, 0.9251, 0.8043, 0.9251, 0.8065, 0.9273, 0.6841, 0.9273, 0.8043, 0.9251, 0.8043, 0.8044, 0.8065, 0.8022, 0.8065, 0.9273, 0.6841, 0.8022, 0.8065, 0.8022, 0.8043, 0.8044, 0.6863, 0.8044, 0.6841, 0.8022, 0.6863, 0.8044, 0.6863, 0.9251, 0.6841, 0.9273, 0.339, 0.8418, 0.339, 0.9626, 0.3355, 0.9656, 0.3355, 0.8389, 0.9569, 0.409, 0.9569, 0.2883, 0.9603, 0.2853, 0.9603, 0.412, 0.9374, 0.1267, 0.934, 0.1237, 0.934, 0.00297, 0.9374, 2.368e-05, 0.9589, 0.1267, 0.9555, 0.1237, 0.9555, 0.002988, 0.9589, 0.0, 0.3355, 0.9656, 0.3175, 0.9656, 0.3175, 0.8389, 0.3355, 0.8389, 0.9603, 0.412, 0.9603, 0.2853, 0.9784, 0.2853, 0.9784, 0.412, 0.9555, 0.1267, 0.9374, 0.1267, 0.9374, 2.368e-05, 0.9555, 0.0, 0.977, 0.1267, 0.9589, 0.1267, 0.9589, 0.0, 0.977, 2.166e-08, 0.5602, 0.9289, 0.5748, 0.914, 0.6695, 0.914, 0.6841, 0.9289, 0.6695, 0.914, 0.6695, 0.8171, 0.6841, 0.8022, 0.6841, 0.9289, 0.5602, 0.8022, 0.6841, 0.8022, 0.6695, 0.8171, 0.5748, 0.8171, 0.5602, 0.8022, 0.5748, 0.8171, 0.5748, 0.914, 0.5602, 0.9289, 0.1594, 0.7276, 0.1615, 0.7276, 0.1615, 0.8245, 0.1594, 0.8245, 0.1696, 0.8245, 0.1696, 0.7276, 0.1716, 0.7276, 0.1716, 0.8245, 0.1635, 0.8245, 0.1615, 0.8245, 0.1615, 0.7276, 0.1635, 0.7276, 0.1655, 0.7276, 0.1675, 0.7276, 0.1675, 0.8245, 0.1655, 0.8245, 0.8596, 0.5872, 0.907, 0.6356, 0.8122, 0.6356, 0.907, 0.5387, 0.907, 0.6356, 0.8596, 0.5872, 0.907, 0.5387, 0.8596, 0.5872, 0.8122, 0.5387, 0.8122, 0.5387, 0.8596, 0.5872, 0.8122, 0.6356, 0.8818, 0.2352, 0.9045, 0.2352, 0.9045, 0.2385, 0.8818, 0.2385, 0.8818, 0.2385, 0.9045, 0.2385, 0.9045, 0.2451, 0.8818, 0.2451, 0.8818, 0.2451, 0.9045, 0.2451, 0.9046, 0.2515, 0.882, 0.2515, 0.882, 0.2515, 0.9046, 0.2515, 0.9047, 0.2539, 0.8821, 0.2539, 0.8821, 0.2539, 0.9047, 0.2539, 0.9048, 0.2552, 0.8821, 0.2552, 0.8821, 0.2552, 0.9048, 0.2552, 0.9049, 0.2576, 0.8823, 0.2576, 0.9569, 0.2853, 0.9569, 0.2863, 0.9342, 0.2862, 0.9342, 0.2853, 0.9569, 0.2863, 0.9568, 0.2872, 0.9341, 0.2872, 0.9342, 0.2862, 0.9568, 0.2872, 0.9567, 0.2895, 0.934, 0.2894, 0.9341, 0.2872, 0.9567, 0.2895, 0.9567, 0.2919, 0.934, 0.2919, 0.934, 0.2894, 0.9567, 0.2919, 0.9566, 0.2944, 0.9339, 0.2944, 0.934, 0.2919, 0.9566, 0.2944, 0.9566, 0.2964, 0.9339, 0.2964, 0.9339, 0.2944, 0.9566, 0.2964, 0.9567, 0.47, 0.934, 0.47, 0.9339, 0.2964, 0.9567, 0.47, 0.9567, 0.4743, 0.934, 0.4743, 0.934, 0.47, 0.9567, 0.4743, 0.9568, 0.4834, 0.9341, 0.4834, 0.934, 0.4743, 0.9568, 0.4834, 0.9568, 0.4843, 0.9341, 0.4842, 0.9341, 0.4834, 0.9568, 0.4843, 0.9568, 0.4859, 0.9341, 0.4858, 0.9341, 0.4842, 0.9568, 0.4859, 0.9569, 0.4874, 0.9342, 0.4873, 0.9341, 0.4858, 0.9569, 0.4874, 0.9569, 0.4887, 0.9342, 0.4887, 0.9342, 0.4873, 0.8647, 0.5375, 0.8874, 0.5375, 0.8873, 0.5387, 0.8647, 0.5387, 0.8648, 0.5341, 0.8875, 0.5341, 0.8874, 0.5375, 0.8647, 0.5375, 0.8649, 0.5271, 0.8876, 0.5271, 0.8875, 0.5341, 0.8648, 0.5341, 0.865, 0.5199, 0.8876, 0.5199, 0.8876, 0.5271, 0.8649, 0.5271, 0.8649, 0.5128, 0.8875, 0.5128, 0.8876, 0.5199, 0.865, 0.5199, 0.8647, 0.5065, 0.8874, 0.5065, 0.8875, 0.5128, 0.8649, 0.5128, 0.8647, 0.5058, 0.8873, 0.5058, 0.8874, 0.5065, 0.8647, 0.5065, 0.3637, 0.6342, 0.3636, 0.6355, 0.341, 0.6355, 0.3411, 0.6343, 0.3636, 0.6355, 0.3636, 0.637, 0.3409, 0.637, 0.341, 0.6355, 0.3636, 0.637, 0.3635, 0.6386, 0.3408, 0.6386, 0.3409, 0.637, 0.3635, 0.6386, 0.3635, 0.6404, 0.3408, 0.6405, 0.3408, 0.6386, 0.3635, 0.6404, 0.3634, 0.6532, 0.3407, 0.6533, 0.3408, 0.6405, 0.3634, 0.6532, 0.3633, 0.8176, 0.3406, 0.8177, 0.3407, 0.6533, 0.3633, 0.8176, 0.3633, 0.8207, 0.3406, 0.8208, 0.3406, 0.8177, 0.3633, 0.8207, 0.3633, 0.827, 0.3406, 0.8271, 0.3406, 0.8208, 0.3633, 0.827, 0.3634, 0.8337, 0.3408, 0.8337, 0.3406, 0.8271, 0.3634, 0.8337, 0.3635, 0.8348, 0.3408, 0.8349, 0.3408, 0.8337, 0.3635, 0.8348, 0.3636, 0.837, 0.3409, 0.837, 0.3408, 0.8349, 0.3636, 0.837, 0.3637, 0.8388, 0.3411, 0.8389, 0.3409, 0.837, 0.8823, 0.2138, 0.9049, 0.2138, 0.9048, 0.2158, 0.8821, 0.2158, 0.8821, 0.2158, 0.9048, 0.2158, 0.9047, 0.2181, 0.882, 0.2181, 0.882, 0.2181, 0.9047, 0.2181, 0.9047, 0.2206, 0.882, 0.2206, 0.882, 0.2206, 0.9047, 0.2206, 0.9045, 0.2352, 0.8818, 0.2352, 0.905, 0.4983, 0.8987, 0.4963, 0.898, 0.4958, 0.8967, 0.4946, 0.8957, 0.4932, 0.895, 0.4916, 0.8945, 0.4898, 0.8929, 0.477, 0.8824, 0.3129, 0.8818, 0.3098, 0.8818, 0.3035, 0.8831, 0.2968, 0.8836, 0.2956, 0.8849, 0.2934, 0.8866, 0.2915, 0.8886, 0.2899, 0.8908, 0.2887, 0.8933, 0.288, 0.9075, 0.2856, 0.9107, 0.2853, 0.9172, 0.2857, 0.9235, 0.2873, 0.9258, 0.2884, 0.9271, 0.2891, 0.9294, 0.2909, 0.9303, 0.2918, 0.9311, 0.2928, 0.9324, 0.2949, 0.9334, 0.2973, 0.9339, 0.2999, 0.9339, 0.3018, 0.9337, 0.4756, 0.9339, 0.4798, 0.9328, 0.489, 0.9326, 0.4898, 0.9321, 0.4915, 0.9313, 0.493, 0.9302, 0.4943, 0.929, 0.4954, 0.9258, 0.4968, 0.919, 0.4986, 0.912, 0.4991, 0.5278, 0.6986, 0.5347, 0.7003, 0.5379, 0.7018, 0.5391, 0.7028, 0.5401, 0.7042, 0.541, 0.7057, 0.5415, 0.7073, 0.5416, 0.7082, 0.5428, 0.7173, 0.5425, 0.7216, 0.5428, 0.8953, 0.5428, 0.8973, 0.5423, 0.8998, 0.5413, 0.9022, 0.54, 0.9044, 0.5391, 0.9053, 0.5383, 0.9062, 0.536, 0.9081, 0.5347, 0.9087, 0.5323, 0.9098, 0.526, 0.9114, 0.5196, 0.9119, 0.5164, 0.9115, 0.5021, 0.9092, 0.4997, 0.9084, 0.4975, 0.9072, 0.4955, 0.9056, 0.4938, 0.9037, 0.4925, 0.9015, 0.492, 0.9004, 0.4907, 0.8936, 0.4907, 0.8874, 0.4912, 0.8843, 0.5018, 0.7201, 0.5034, 0.7074, 0.5038, 0.7055, 0.5046, 0.7039, 0.5056, 0.7025, 0.5068, 0.7013, 0.5076, 0.7008, 0.5138, 0.6988, 0.5208, 0.6981, 0.98, 0.2853, 0.98, 0.6021, 0.9792, 0.2853, 0.9809, 0.2853, 0.9812, 0.6021, 0.9806, 0.6021, 0.9792, 0.6021, 0.9784, 0.6021, 0.9792, 0.2853, 0.9806, 0.6025, 0.98, 0.2853, 0.9806, 0.2853, 0.07193, 0.9439, 0.1075, 0.8942, 0.1075, 0.9937, 0.03634, 0.9937, 0.07193, 0.9439, 0.1075, 0.9937, 0.03634, 0.8942, 0.07193, 0.9439, 0.03634, 0.9937, 0.03634, 0.8942, 0.1075, 0.8942, 0.07193, 0.9439, 0.3553, 0.0, 0.4527, 2.166e-08, 0.4551, 0.07245, 0.3528, 0.07245, 0.5894, 0.318, 0.6606, 0.318, 0.6624, 0.3905, 0.5876, 0.3905, 0.4551, 0.5618, 0.4527, 0.6342, 0.3553, 0.6342, 0.3528, 0.5618, 0.5894, 0.0, 0.6606, 0.0, 0.6624, 0.07251, 0.5876, 0.07251, 0.3528, 0.07245, 0.4551, 0.07245, 0.4633, 0.1537, 0.3446, 0.1537, 0.5876, 0.3905, 0.6624, 0.3905, 0.6684, 0.4719, 0.5816, 0.4719, 0.4633, 0.4805, 0.4551, 0.5618, 0.3528, 0.5618, 0.3446, 0.4805, 0.5876, 0.07251, 0.6624, 0.07251, 0.6684, 0.1539, 0.5816, 0.1539, 0.3446, 0.1537, 0.4633, 0.1537, 0.4899, 0.2944, 0.3182, 0.2944, 0.5816, 0.4719, 0.6684, 0.4719, 0.6878, 0.6129, 0.5623, 0.6129, 0.4899, 0.3398, 0.4633, 0.4805, 0.3446, 0.4805, 0.3182, 0.3398, 0.5623, 0.2952, 0.5816, 0.1539, 0.6684, 0.1539, 0.6878, 0.2952, 0.3182, 0.2944, 0.4899, 0.2944, 0.4907, 0.3171, 0.3175, 0.3171, 0.5623, 0.6129, 0.6878, 0.6129, 0.6883, 0.6356, 0.5617, 0.6356, 0.4907, 0.3171, 0.4899, 0.3398, 0.3182, 0.3398, 0.3175, 0.3171, 0.5617, 0.318, 0.5623, 0.2952, 0.6878, 0.2952, 0.6883, 0.318, 0.3698, 0.6423, 0.3698, 0.8032, 0.364, 0.8113, 0.364, 0.6342, 0.3698, 0.8032, 0.4849, 0.8032, 0.4907, 0.8113, 0.364, 0.8113, 0.4849, 0.6423, 0.4907, 0.6342, 0.4907, 0.8113, 0.4849, 0.8032, 0.4907, 0.6342, 0.4849, 0.6423, 0.3698, 0.6423, 0.364, 0.6342, 0.5474, 0.6981, 0.5474, 0.859, 0.5454, 0.859, 0.5454, 0.6981, 0.5428, 0.8157, 0.5428, 0.6981, 0.5448, 0.6981, 0.5448, 0.8157, 0.5494, 0.859, 0.5474, 0.859, 0.5474, 0.6981, 0.5494, 0.6981, 0.1736, 0.8453, 0.1716, 0.8453, 0.1716, 0.7276, 0.1736, 0.7276, 0.8641, 0.882, 0.9216, 0.8016, 0.9216, 0.9625, 0.8065, 0.8016, 0.9216, 0.8016, 0.8641, 0.882, 0.8065, 0.8016, 0.8641, 0.882, 0.8065, 0.9625, 0.8065, 0.9625, 0.8641, 0.882, 0.9216, 0.9625, 0.6883, 0.4684, 0.6883, 0.4469, 0.7594, 0.4469, 0.7594, 0.4684, 0.6883, 0.4469, 0.6883, 0.1588, 0.7594, 0.1588, 0.7594, 0.4469, 0.6883, 0.1588, 0.6883, 0.03602, 0.7594, 0.03602, 0.7594, 0.1588, 0.6883, 0.03602, 0.6883, 0.02787, 0.7594, 0.02787, 0.7594, 0.03602, 0.6883, 0.02787, 0.6883, 0.0177, 0.7594, 0.0177, 0.7594, 0.02787, 0.6883, 0.0177, 0.6883, 0.008315, 0.7594, 0.008315, 0.7594, 0.0177, 0.6883, 0.008315, 0.6883, 0.0, 0.7594, 0.0, 0.7594, 0.008315, 0.5494, 0.7707, 0.5494, 0.6981, 0.5572, 0.6981, 0.5572, 0.7707, 0.5572, 0.7707, 0.5572, 0.6981, 0.5617, 0.6981, 0.5617, 0.7707, 0.978, 0.5364, 0.978, 0.6356, 0.907, 0.6356, 0.907, 0.5364, 0.7266, 1.0, 0.7266, 0.9273, 0.7328, 0.9273, 0.7328, 1.0, 0.7144, 1.0, 0.7144, 0.9273, 0.7266, 0.9273, 0.7266, 1.0, 0.7027, 1.0, 0.7027, 0.9273, 0.7144, 0.9273, 0.7144, 1.0, 0.692, 1.0, 0.692, 0.9273, 0.7027, 0.9273, 0.7027, 1.0, 0.6841, 1.0, 0.6841, 0.9273, 0.692, 0.9273, 0.692, 1.0, 0.4907, 0.6981, 0.4907, 0.6872, 0.5617, 0.6872, 0.5617, 0.6981, 0.4907, 0.6872, 0.4907, 0.6635, 0.5617, 0.6635, 0.5617, 0.6872, 0.4907, 0.6635, 0.4907, 0.6385, 0.5617, 0.6385, 0.5617, 0.6635, 0.4907, 0.6385, 0.4907, 0.6249, 0.5617, 0.6249, 0.5617, 0.6385, 0.4907, 0.6249, 0.4907, 0.465, 0.5617, 0.465, 0.5617, 0.6249, 0.5617, 0.465, 0.4907, 0.465, 0.4907, 0.1453, 0.5617, 0.1453, 0.4907, 0.1453, 0.4907, 0.0115, 0.5617, 0.0115, 0.5617, 0.1453, 0.4907, 0.0115, 0.4907, 0.009665, 0.5617, 0.009665, 0.5617, 0.0115, 0.4907, 0.009665, 0.4907, 0.006147, 0.5617, 0.006147, 0.5617, 0.009665, 0.4907, 0.006147, 0.4907, 0.002892, 0.5617, 0.002892, 0.5617, 0.006147, 0.4907, 0.002892, 0.4907, 0.0, 0.5617, 1.083e-08, 0.5617, 0.002892, 1.0, 0.9944, 0.9289, 0.9944, 0.9289, 0.9913, 1.0, 0.9913, 1.0, 0.9913, 0.9289, 0.9913, 0.9289, 0.9879, 1.0, 0.9879, 1.0, 0.9879, 0.9289, 0.9879, 0.9289, 0.9843, 1.0, 0.9843, 1.0, 0.9843, 0.9289, 0.9843, 0.9289, 0.9833, 1.0, 0.9833, 1.0, 0.9833, 0.9289, 0.9833, 0.9289, 0.9781, 1.0, 0.9781, 1.0, 0.9781, 0.9289, 0.9781, 0.9289, 0.8562, 1.0, 0.8562, 1.0, 0.8562, 0.9289, 0.8562, 0.9289, 0.8494, 1.0, 0.8494, 0.1786, 0.8942, 0.1786, 0.9938, 0.1075, 0.9938, 0.1075, 0.8942, 0.4975, 0.9119, 0.4975, 0.9845, 0.4897, 0.9845, 0.4897, 0.9119, 0.5099, 0.9119, 0.5099, 0.9845, 0.4975, 0.9845, 0.4975, 0.9119, 0.5219, 0.9119, 0.5219, 0.9845, 0.5099, 0.9845, 0.5099, 0.9119, 0.5329, 0.9119, 0.5329, 0.9845, 0.5219, 0.9845, 0.5219, 0.9119, 0.5428, 0.9119, 0.5428, 0.9845, 0.5329, 0.9845, 0.5329, 0.9119, 0.6883, 0.4841, 0.7594, 0.4841, 0.7594, 0.4927, 0.6883, 0.4927, 0.6883, 0.4841, 0.6883, 0.474, 0.7594, 0.474, 0.7594, 0.4841, 0.6883, 0.474, 0.6883, 0.4684, 0.7594, 0.4684, 0.7594, 0.474, 0.1698, 0.6248, 0.1748, 0.6229, 0.184, 0.6174, 0.1922, 0.6104, 0.199, 0.6021, 0.2042, 0.5927, 0.2069, 0.5849, 0.225, 0.4635, 0.2269, 0.1716, 0.2252, 0.1495, 0.2234, 0.1434, 0.2176, 0.1322, 0.21, 0.1222, 0.2008, 0.1136, 0.1903, 0.1068, 0.1787, 0.1019, 0.1665, 0.09907, 0.1587, 0.09869, 0.1727, 0.0, 0.1791, 0.001273, 0.2991, 0.01002, 0.304, 0.01116, 0.3049, 0.01146, 0.3082, 0.01328, 0.3111, 0.01563, 0.3135, 0.01844, 0.3154, 0.02164, 0.3167, 0.02511, 0.3174, 0.02877, 0.3175, 0.03063, 0.3175, 0.1658, 0.2887, 0.4844, 0.2602, 0.6418, 0.2581, 0.6552, 0.2498, 0.6792, 0.2375, 0.7014, 0.2296, 0.7112, 0.2212, 0.7175, 0.21, 0.7229, 0.1981, 0.7263, 0.1858, 0.7276, 0.1796, 0.7271, 0.02707, 0.0, 0.0394, 0.001266, 0.05131, 0.004669, 0.06245, 0.0101, 0.07082, 0.01636, 0.0788, 0.0262, 0.09109, 0.0484, 0.09935, 0.07241, 0.1015, 0.08582, 0.13, 0.2432, 0.1587, 0.5618, 0.1587, 0.697, 0.1587, 0.6988, 0.158, 0.7025, 0.1567, 0.706, 0.1548, 0.7092, 0.1523, 0.712, 0.1494, 0.7143, 0.1462, 0.7161, 0.1453, 0.7164, 0.1404, 0.7176, 0.02041, 0.7263, 0.01392, 0.7276, 0.0, 0.6289, 0.007793, 0.6285, 0.02001, 0.6257, 0.03156, 0.6208, 0.0421, 0.614, 0.05131, 0.6054, 0.0589, 0.5954, 0.06464, 0.5842, 0.06651, 0.5781, 0.06816, 0.556, 0.06627, 0.2641, 0.04817, 0.1427, 0.04551, 0.1349, 0.04025, 0.1255, 0.03344, 0.1172, 0.02529, 0.1102, 0.01605, 0.1047, 0.01103, 0.1028, 0.02089, 0.0004515])
me_mesh.materials.append(mat_polished_chrome)
me_mesh.use_remesh_preserve_volume = False
me_mesh.use_remesh_preserve_attributes = False
me_mesh.use_mirror_vertex_groups = False
me_mesh.update()
me_mesh.normals_split_custom_set([tuple(v) for v in zip(*[iter([-8.695e-07, 1.128e-08, 1.0, -0.4557, 0.4557, 0.7646, -0.4557, -0.4557, 0.7646, 0.4557, -0.4557, 0.7646, -8.695e-07, 1.128e-08, 1.0, -0.4557, -0.4557, 0.7646, 0.4557, 0.4557, 0.7646, -8.695e-07, 1.128e-08, 1.0, 0.4557, -0.4557, 0.7646, 0.4557, 0.4557, 0.7646, -0.4557, 0.4557, 0.7646, -8.695e-07, 1.128e-08, 1.0, -0.4557, -0.4557, 0.7646, -0.4557, 0.4557, 0.7646, -0.5315, 0.5315, 0.6596, -0.5315, -0.5315, 0.6596, 0.4557, -0.4557, 0.7646, -0.4557, -0.4557, 0.7646, -0.5315, -0.5315, 0.6596, 0.5315, -0.5315, 0.6596, 0.5315, 0.5315, 0.6596, 0.4557, 0.4557, 0.7646, 0.4557, -0.4557, 0.7646, 0.5315, -0.5315, 0.6596, -0.4557, 0.4557, 0.7646, 0.4557, 0.4557, 0.7646, 0.5315, 0.5315, 0.6596, -0.5315, 0.5315, 0.6596, -0.5315, -0.5315, 0.6596, -0.5315, 0.5315, 0.6596, -0.6092, 0.6092, 0.5077, -0.6092, -0.6092, 0.5077, 0.5315, -0.5315, 0.6596, -0.5315, -0.5315, 0.6596, -0.6092, -0.6092, 0.5077, 0.6092, -0.6092, 0.5078, 0.6092, 0.6092, 0.5078, 0.5315, 0.5315, 0.6596, 0.5315, -0.5315, 0.6596, 0.6092, -0.6092, 0.5078, -0.5315, 0.5315, 0.6596, 0.5315, 0.5315, 0.6596, 0.6092, 0.6092, 0.5078, -0.6092, 0.6092, 0.5077, -0.6092, -0.6092, 0.5077, -0.6092, 0.6092, 0.5077, -0.6968, 0.6968, 0.1698, -0.6968, -0.6968, 0.1698, 0.6092, -0.6092, 0.5078, -0.6092, -0.6092, 0.5077, -0.6968, -0.6968, 0.1698, 0.6968, -0.6968, 0.1698, 0.6968, 0.6968, 0.1698, 0.6092, 0.6092, 0.5078, 0.6092, -0.6092, 0.5078, 0.6968, -0.6968, 0.1698, -0.6092, 0.6092, 0.5077, 0.6092, 0.6092, 0.5078, 0.6968, 0.6968, 0.1698, -0.6968, 0.6968, 0.1698, -0.6968, -0.6968, 0.1698, -0.6968, 0.6968, 0.1698, -0.7059, 0.7059, 0.05902, -0.7059, -0.7059, 0.05902, 0.6968, -0.6968, 0.1698, -0.6968, -0.6968, 0.1698, -0.7059, -0.7059, 0.05902, 0.7059, -0.7059, 0.05901, 0.7059, 0.7059, 0.05901, 0.6968, 0.6968, 0.1698, 0.6968, -0.6968, 0.1698, 0.7059, -0.7059, 0.05901, -0.6968, 0.6968, 0.1698, 0.6968, 0.6968, 0.1698, 0.7059, 0.7059, 0.05901, -0.7059, 0.7059, 0.05902, -0.7059, -0.7059, 0.05902, -0.7059, 0.7059, 0.05902, -0.6931, 0.6931, 0.1981, -0.6931, -0.6931, 0.1981, 0.7059, -0.7059, 0.05901, -0.7059, -0.7059, 0.05902, -0.6931, -0.6931, 0.1981, 0.6931, -0.6931, 0.1981, 0.6931, 0.6931, 0.1981, 0.7059, 0.7059, 0.05901, 0.7059, -0.7059, 0.05901, 0.6931, -0.6931, 0.1981, -0.7059, 0.7059, 0.05902, 0.7059, 0.7059, 0.05901, 0.6931, 0.6931, 0.1981, -0.6931, 0.6931, 0.1981, -0.6931, -0.6931, 0.1981, -0.6931, 0.6931, 0.1981, -0.6461, 0.6461, 0.4064, -0.6461, -0.6461, 0.4064, 0.6931, -0.6931, 0.1981, -0.6931, -0.6931, 0.1981, -0.6461, -0.6461, 0.4064, 0.6461, -0.6461, 0.4064, 0.6461, 0.6461, 0.4064, 0.6931, 0.6931, 0.1981, 0.6931, -0.6931, 0.1981, 0.6461, -0.6461, 0.4064, -0.6931, 0.6931, 0.1981, 0.6931, 0.6931, 0.1981, 0.6461, 0.6461, 0.4064, -0.6461, 0.6461, 0.4064, -0.6461, -0.6461, 0.4064, -0.6461, 0.6461, 0.4064, -0.6518, 0.6518, -0.3877, -0.6518, -0.6518, -0.3877, 0.6461, -0.6461, 0.4064, -0.6461, -0.6461, 0.4064, -0.6518, -0.6518, -0.3877, 0.6518, -0.6518, -0.3877, 0.6518, 0.6518, -0.3877, 0.6461, 0.6461, 0.4064, 0.6461, -0.6461, 0.4064, 0.6518, -0.6518, -0.3877, -0.6518, 0.6518, -0.3877, -0.6461, 0.6461, 0.4064, 0.6461, 0.6461, 0.4064, 0.6518, 0.6518, -0.3877, -0.5533, 0.5534, -0.6226, -0.5533, -0.5534, -0.6226, -0.6518, -0.6518, -0.3877, -0.6518, 0.6518, -0.3877, -0.5533, -0.5534, -0.6226, 0.5533, -0.5533, -0.6227, 0.6518, -0.6518, -0.3877, -0.6518, -0.6518, -0.3877, 0.6518, 0.6518, -0.3877, 0.6518, -0.6518, -0.3877, 0.5533, -0.5533, -0.6227, 0.5533, 0.5533, -0.6227, 0.6518, 0.6518, -0.3877, 0.5533, 0.5533, -0.6227, -0.5533, 0.5534, -0.6226, -0.6518, 0.6518, -0.3877, -0.5533, -0.5534, -0.6226, -0.5533, 0.5534, -0.6226, -0.6552, 0.6552, 0.3761, -0.6552, -0.6552, 0.3761, 0.5533, -0.5533, -0.6227, -0.5533, -0.5534, -0.6226, -0.6552, -0.6552, 0.3761, 0.6552, -0.6552, 0.3761, 0.6552, 0.6552, 0.3761, 0.5533, 0.5533, -0.6227, 0.5533, -0.5533, -0.6227, 0.6552, -0.6552, 0.3761, -0.6552, 0.6552, 0.3761, -0.5533, 0.5534, -0.6226, 0.5533, 0.5533, -0.6227, 0.6552, 0.6552, 0.3761, -0.6552, 0.6552, 0.3761, -0.5773, 0.5773, -0.5774, -0.5773, -0.5773, -0.5774, -0.6552, -0.6552, 0.3761, 0.6552, -0.6552, 0.3761, -0.6552, -0.6552, 0.3761, -0.5773, -0.5773, -0.5774, 0.5773, -0.5773, -0.5774, 0.5773, 0.5773, -0.5774, 0.6552, 0.6552, 0.3761, 0.6552, -0.6552, 0.3761, 0.5773, -0.5773, -0.5774, -0.5773, 0.5773, -0.5774, -0.6552, 0.6552, 0.3761, 0.6552, 0.6552, 0.3761, 0.5773, 0.5773, -0.5774, -0.3015, 0.3015, -0.9045, -0.3015, -0.3015, -0.9045, -0.5773, -0.5773, -0.5774, -0.5773, 0.5773, -0.5774, -0.3015, -0.3015, -0.9045, 0.3015, -0.3015, -0.9045, 0.5773, -0.5773, -0.5774, -0.5773, -0.5773, -0.5774, 0.5773, 0.5773, -0.5774, 0.5773, -0.5773, -0.5774, 0.3015, -0.3015, -0.9045, 0.3015, 0.3015, -0.9045, 0.5773, 0.5773, -0.5774, 0.3015, 0.3015, -0.9045, -0.3015, 0.3015, -0.9045, -0.5773, 0.5773, -0.5774, -0.3015, 0.3015, -0.9045, -0.5773, 0.5773, -0.5774, -0.5773, -0.5773, -0.5774, -0.3015, -0.3015, -0.9045, 0.3015, -0.3015, -0.9045, -0.3015, -0.3015, -0.9045, -0.5773, -0.5773, -0.5774, 0.5773, -0.5773, -0.5774, 0.5773, 0.5773, -0.5774, 0.3015, 0.3015, -0.9045, 0.3015, -0.3015, -0.9045, 0.5773, -0.5773, -0.5774, -0.5773, 0.5773, -0.5774, -0.3015, 0.3015, -0.9045, 0.3015, 0.3015, -0.9045, 0.5773, 0.5773, -0.5774, -4.758e-17, 3.497e-22, -1.0, -0.5773, -0.5773, -0.5774, -0.5773, 0.5773, -0.5774, 0.5773, -0.5773, -0.5774, -0.5773, -0.5773, -0.5774, -4.758e-17, 3.497e-22, -1.0, 0.5773, -0.5773, -0.5774, -4.758e-17, 3.497e-22, -1.0, 0.5773, 0.5773, -0.5774, 0.5773, 0.5773, -0.5774, -4.758e-17, 3.497e-22, -1.0, -0.5773, 0.5773, -0.5774, -0.7095, 0.07182, 0.7011, -0.7095, 0.07182, -0.7011, -0.7256, -0.009764, -0.688, -0.7256, -0.009764, 0.688, -0.7256, -0.009764, 0.688, -0.7256, -0.009764, -0.688, -0.7129, -0.1355, -0.688, -0.7129, -0.1355, 0.688, -0.7129, -0.1355, 0.688, -0.7129, -0.1355, -0.688, -0.6786, -0.2584, -0.6875, -0.6786, -0.2582, 0.6877, -0.6786, -0.2582, 0.6877, -0.6786, -0.2584, -0.6875, -0.6331, -0.3258, -0.7022, -0.6333, -0.327, 0.7014, -0.6333, -0.327, 0.7014, -0.6331, -0.3258, -0.7022, -0.6045, -0.4023, -0.6876, -0.6045, -0.4017, 0.6879, -0.6045, -0.4017, 0.6879, -0.6045, -0.4023, -0.6876, -0.5246, -0.5021, -0.6876, -0.5246, -0.5018, 0.6878, -0.4618, -0.5385, 0.7048, -0.5246, -0.5018, 0.6878, -0.5246, -0.5021, -0.6876, -0.4618, -0.5384, -0.7049, -0.4165, -0.5942, 0.6881, -0.4618, -0.5385, 0.7048, -0.4618, -0.5384, -0.7049, -0.4165, -0.5942, -0.6881, -0.3071, -0.6575, 0.688, -0.4165, -0.5942, 0.6881, -0.4165, -0.5942, -0.6881, -0.3071, -0.6575, -0.688, -0.1881, -0.7009, 0.688, -0.3071, -0.6575, 0.688, -0.3071, -0.6575, -0.688, -0.1881, -0.7009, -0.688, -0.06078, -0.7239, 0.6872, -0.1881, -0.7009, 0.688, -0.1881, -0.7009, -0.688, -0.06078, -0.7239, -0.6872, 0.01436, -0.7099, 0.7042, -0.06078, -0.7239, 0.6872, -0.06078, -0.7239, -0.6872, 0.01436, -0.7099, -0.7042, -0.00223, -0.7151, 0.699, 0.01436, -0.7099, 0.7042, 0.01436, -0.7099, -0.7042, -0.00223, -0.7151, -0.699, 0.04483, -0.7271, 0.6851, -0.00223, -0.7151, 0.699, -0.00223, -0.7151, -0.699, 0.04483, -0.7271, -0.6851, 0.1231, -0.699, 0.7045, 0.04483, -0.7271, 0.6851, 0.04483, -0.7271, -0.6851, 0.1231, -0.699, -0.7045, 0.196, -0.6987, 0.688, 0.1231, -0.699, 0.7045, 0.1231, -0.699, -0.7045, 0.196, -0.6987, -0.688, 0.3144, -0.6541, 0.688, 0.196, -0.6987, 0.688, 0.196, -0.6987, -0.688, 0.3144, -0.6541, -0.688, 0.4232, -0.5896, 0.688, 0.3144, -0.6541, 0.688, 0.3144, -0.6541, -0.688, 0.4232, -0.5896, -0.688, 0.5244, -0.504, 0.6863, 0.4232, -0.5896, 0.688, 0.4232, -0.5896, -0.688, 0.5244, -0.504, -0.6863, 0.6358, -0.3713, -0.6767, 0.6358, -0.3713, 0.6767, 0.5244, -0.504, 0.6863, 0.5244, -0.504, -0.6863, 0.6934, -0.2142, -0.688, 0.6934, -0.2142, 0.688, 0.6358, -0.3713, 0.6767, 0.6358, -0.3713, -0.6767, 0.72, -0.09054, -0.688, 0.72, -0.09054, 0.688, 0.6934, -0.2142, 0.688, 0.6934, -0.2142, -0.688, 0.7248, 0.03587, -0.688, 0.7248, 0.03587, 0.688, 0.72, -0.09054, 0.688, 0.72, -0.09054, -0.688, 0.7078, 0.1678, -0.6862, 0.7078, 0.1678, 0.6862, 0.7248, 0.03587, 0.688, 0.7248, 0.03587, -0.688, 0.6552, 0.3387, -0.6753, 0.6552, 0.3387, 0.6753, 0.7078, 0.1678, 0.6862, 0.7078, 0.1678, -0.6862, 0.5491, 0.4744, -0.688, 0.5491, 0.4744, 0.688, 0.6552, 0.3387, 0.6753, 0.6552, 0.3387, -0.6753, 0.4584, 0.5626, 0.688, 0.5491, 0.4744, 0.688, 0.5491, 0.4744, -0.688, 0.4584, 0.5626, -0.688, 0.3537, 0.6337, 0.688, 0.4584, 0.5626, 0.688, 0.4584, 0.5626, -0.688, 0.3537, 0.6337, -0.688, 0.2299, 0.6912, 0.6851, 0.3537, 0.6337, 0.688, 0.3537, 0.6337, -0.688, 0.2299, 0.6912, -0.6851, 0.1128, 0.7118, 0.6932, 0.2299, 0.6912, 0.6851, 0.2299, 0.6912, -0.6851, 0.1128, 0.7118, -0.6932, 0.04586, 0.7122, 0.7004, 0.1128, 0.7118, 0.6932, 0.1128, 0.7118, -0.6932, 0.04586, 0.7122, -0.7004, 0.06407, 0.7162, 0.695, 0.04586, 0.7122, 0.7004, 0.04586, 0.7122, -0.7004, 0.06407, 0.7162, -0.695, 0.04119, 0.7245, 0.688, 0.06407, 0.7162, 0.695, 0.06407, 0.7162, -0.695, 0.04119, 0.7245, -0.688, -0.09561, 0.7222, 0.6851, 0.04119, 0.7245, 0.688, 0.04119, 0.7245, -0.688, -0.09561, 0.7222, -0.6851, -0.2313, 0.6887, 0.6872, -0.09561, 0.7222, 0.6851, -0.09561, 0.7222, -0.6851, -0.2313, 0.6887, -0.6872, -0.3495, 0.636, 0.688, -0.2313, 0.6887, 0.6872, -0.2313, 0.6887, -0.6872, -0.3495, 0.636, -0.688, -0.4545, 0.5657, 0.688, -0.3495, 0.636, 0.688, -0.3495, 0.636, -0.688, -0.4545, 0.5657, -0.688, -0.5459, 0.4783, 0.6879, -0.4545, 0.5657, 0.688, -0.4545, 0.5657, -0.688, -0.5463, 0.4782, -0.6877, -0.5459, 0.4783, 0.6879, -0.5463, 0.4782, -0.6877, -0.6199, 0.3764, -0.6885, -0.6211, 0.376, 0.6877, -0.6211, 0.376, 0.6877, -0.6199, 0.3764, -0.6885, -0.6822, 0.2556, -0.685, -0.6817, 0.256, 0.6854, -0.6817, 0.256, 0.6854, -0.6822, 0.2556, -0.685, -0.7077, 0.1387, -0.6928, -0.7078, 0.1387, 0.6927, -0.7078, 0.1387, 0.6927, -0.7077, 0.1387, -0.6928, -0.7095, 0.07182, -0.7011, -0.7095, 0.07182, 0.7011, -0.7095, 0.07182, -0.7011, -0.7077, 0.1387, -0.6928, -0.6822, 0.2556, -0.685, -0.6199, 0.3764, -0.6885, -0.5463, 0.4782, -0.6877, -0.4545, 0.5657, -0.688, -0.3495, 0.636, -0.688, -0.2313, 0.6887, -0.6872, -0.09561, 0.7222, -0.6851, 0.04119, 0.7245, -0.688, 0.06407, 0.7162, -0.695, 0.04586, 0.7122, -0.7004, 0.1128, 0.7118, -0.6932, 0.2299, 0.6912, -0.6851, 0.3537, 0.6337, -0.688, 0.4584, 0.5626, -0.688, 0.5491, 0.4744, -0.688, 0.6552, 0.3387, -0.6753, 0.7078, 0.1678, -0.6862, 0.7248, 0.03587, -0.688, 0.72, -0.09054, -0.688, 0.6934, -0.2142, -0.688, 0.6358, -0.3713, -0.6767, 0.5244, -0.504, -0.6863, 0.4232, -0.5896, -0.688, 0.3144, -0.6541, -0.688, 0.196, -0.6987, -0.688, 0.1231, -0.699, -0.7045, 0.04483, -0.7271, -0.6851, -0.00223, -0.7151, -0.699, 0.01436, -0.7099, -0.7042, -0.06078, -0.7239, -0.6872, -0.1881, -0.7009, -0.688, -0.3071, -0.6575, -0.688, -0.4165, -0.5942, -0.6881, -0.4618, -0.5384, -0.7049, -0.5246, -0.5021, -0.6876, -0.6045, -0.4023, -0.6876, -0.6331, -0.3258, -0.7022, -0.6786, -0.2584, -0.6875, -0.7129, -0.1355, -0.688, -0.7256, -0.009764, -0.688, -0.7129, -0.1355, 0.688, -0.6786, -0.2582, 0.6877, -0.6333, -0.327, 0.7014, -0.6045, -0.4017, 0.6879, -0.5246, -0.5018, 0.6878, -0.4618, -0.5385, 0.7048, -0.4165, -0.5942, 0.6881, -0.3071, -0.6575, 0.688, -0.1881, -0.7009, 0.688, -0.06078, -0.7239, 0.6872, 0.01436, -0.7099, 0.7042, -0.00223, -0.7151, 0.699, 0.04483, -0.7271, 0.6851, 0.1231, -0.699, 0.7045, 0.196, -0.6987, 0.688, 0.3144, -0.6541, 0.688, 0.4232, -0.5896, 0.688, 0.5244, -0.504, 0.6863, 0.6358, -0.3713, 0.6767, 0.6934, -0.2142, 0.688, 0.72, -0.09054, 0.688, 0.7248, 0.03587, 0.688, 0.7078, 0.1678, 0.6862, 0.6552, 0.3387, 0.6753, 0.5491, 0.4744, 0.688, 0.4584, 0.5626, 0.688, 0.3537, 0.6337, 0.688, 0.2299, 0.6912, 0.6851, 0.1128, 0.7118, 0.6932, 0.04586, 0.7122, 0.7004, 0.06407, 0.7162, 0.695, 0.04119, 0.7245, 0.688, -0.09561, 0.7222, 0.6851, -0.2313, 0.6887, 0.6872, -0.3495, 0.636, 0.688, -0.4545, 0.5657, 0.688, -0.5459, 0.4783, 0.6879, -0.6211, 0.376, 0.6877, -0.6817, 0.256, 0.6854, -0.7078, 0.1387, 0.6927, -0.7095, 0.07182, 0.7011, -0.7256, -0.009764, 0.688, -1.125e-06, 1.128e-08, 1.0, -0.4557, 0.4557, 0.7646, -0.4557, -0.4557, 0.7646, 0.4557, -0.4557, 0.7646, -1.125e-06, 1.128e-08, 1.0, -0.4557, -0.4557, 0.7646, 0.4557, 0.4557, 0.7646, -1.125e-06, 1.128e-08, 1.0, 0.4557, -0.4557, 0.7646, 0.4557, 0.4557, 0.7646, -0.4557, 0.4557, 0.7646, -1.125e-06, 1.128e-08, 1.0, -0.4557, -0.4557, 0.7646, -0.4557, 0.4557, 0.7646, -0.5315, 0.5315, 0.6596, -0.5315, -0.5315, 0.6596, 0.4557, -0.4557, 0.7646, -0.4557, -0.4557, 0.7646, -0.5315, -0.5315, 0.6596, 0.5315, -0.5315, 0.6596, 0.5315, 0.5315, 0.6596, 0.4557, 0.4557, 0.7646, 0.4557, -0.4557, 0.7646, 0.5315, -0.5315, 0.6596, -0.4557, 0.4557, 0.7646, 0.4557, 0.4557, 0.7646, 0.5315, 0.5315, 0.6596, -0.5315, 0.5315, 0.6596, -0.5315, -0.5315, 0.6596, -0.5315, 0.5315, 0.6596, -0.6092, 0.6092, 0.5078, -0.6092, -0.6092, 0.5078, 0.5315, -0.5315, 0.6596, -0.5315, -0.5315, 0.6596, -0.6092, -0.6092, 0.5078, 0.6092, -0.6092, 0.5077, 0.6092, 0.6092, 0.5077, 0.5315, 0.5315, 0.6596, 0.5315, -0.5315, 0.6596, 0.6092, -0.6092, 0.5077, -0.5315, 0.5315, 0.6596, 0.5315, 0.5315, 0.6596, 0.6092, 0.6092, 0.5077, -0.6092, 0.6092, 0.5078, -0.6092, -0.6092, 0.5078, -0.6092, 0.6092, 0.5078, -0.6968, 0.6968, 0.1698, -0.6968, -0.6968, 0.1698, 0.6092, -0.6092, 0.5077, -0.6092, -0.6092, 0.5078, -0.6968, -0.6968, 0.1698, 0.6968, -0.6968, 0.1698, 0.6968, 0.6968, 0.1698, 0.6092, 0.6092, 0.5077, 0.6092, -0.6092, 0.5077, 0.6968, -0.6968, 0.1698, -0.6092, 0.6092, 0.5078, 0.6092, 0.6092, 0.5077, 0.6968, 0.6968, 0.1698, -0.6968, 0.6968, 0.1698, -0.6968, -0.6968, 0.1698, -0.6968, 0.6968, 0.1698, -0.7059, 0.7059, 0.05901, -0.7059, -0.7059, 0.05901, 0.6968, -0.6968, 0.1698, -0.6968, -0.6968, 0.1698, -0.7059, -0.7059, 0.05901, 0.7058, -0.7059, 0.05921, 0.706, 0.7058, 0.05905, 0.6968, 0.6968, 0.1698, 0.6968, -0.6968, 0.1698, 0.7058, -0.7059, 0.05921, -0.6968, 0.6968, 0.1698, 0.6968, 0.6968, 0.1698, 0.706, 0.7058, 0.05905, -0.7059, 0.7059, 0.05901, -0.7059, -0.7059, 0.05901, -0.7059, 0.7059, 0.05901, -0.6931, 0.6931, 0.1981, -0.6931, -0.6931, 0.1981, 0.7058, -0.7059, 0.05921, -0.7059, -0.7059, 0.05901, -0.6931, -0.6931, 0.1981, 0.6931, -0.693, 0.1983, 0.6931, 0.693, 0.1983, 0.706, 0.7058, 0.05905, 0.7058, -0.7059, 0.05921, 0.6931, -0.693, 0.1983, -0.7059, 0.7059, 0.05901, 0.706, 0.7058, 0.05905, 0.6931, 0.693, 0.1983, -0.6931, 0.6931, 0.1981, -0.6931, -0.6931, 0.1981, -0.6931, 0.6931, 0.1981, -0.6461, 0.6461, 0.4064, -0.6461, -0.6461, 0.4064, 0.6931, -0.693, 0.1983, -0.6931, -0.6931, 0.1981, -0.6461, -0.6461, 0.4064, 0.6461, -0.6461, 0.4064, 0.6461, 0.6461, 0.4064, 0.6931, 0.693, 0.1983, 0.6931, -0.693, 0.1983, 0.6461, -0.6461, 0.4064, -0.6931, 0.6931, 0.1981, 0.6931, 0.693, 0.1983, 0.6461, 0.6461, 0.4064, -0.6461, 0.6461, 0.4064, -0.6461, -0.6461, 0.4064, -0.6461, 0.6461, 0.4064, -0.6518, 0.6518, -0.3877, -0.6518, -0.6518, -0.3877, 0.6461, -0.6461, 0.4064, -0.6461, -0.6461, 0.4064, -0.6518, -0.6518, -0.3877, 0.6518, -0.6518, -0.3877, 0.6518, 0.6518, -0.3877, 0.6461, 0.6461, 0.4064, 0.6461, -0.6461, 0.4064, 0.6518, -0.6518, -0.3877, -0.6518, 0.6518, -0.3877, -0.6461, 0.6461, 0.4064, 0.6461, 0.6461, 0.4064, 0.6518, 0.6518, -0.3877, -0.5533, 0.5533, -0.6227, -0.5533, -0.5533, -0.6227, -0.6518, -0.6518, -0.3877, -0.6518, 0.6518, -0.3877, -0.5533, -0.5533, -0.6227, 0.5534, -0.5531, -0.6227, 0.6518, -0.6518, -0.3877, -0.6518, -0.6518, -0.3877, 0.6518, 0.6518, -0.3877, 0.6518, -0.6518, -0.3877, 0.5534, -0.5531, -0.6227, 0.5534, 0.5531, -0.6227, 0.6518, 0.6518, -0.3877, 0.5534, 0.5531, -0.6227, -0.5533, 0.5533, -0.6227, -0.6518, 0.6518, -0.3877, -0.5533, -0.5533, -0.6227, -0.5533, 0.5533, -0.6227, -0.6552, 0.6552, 0.3761, -0.6552, -0.6552, 0.3761, 0.5534, -0.5531, -0.6227, -0.5533, -0.5533, -0.6227, -0.6552, -0.6552, 0.3761, 0.6552, -0.6552, 0.376, 0.6552, 0.6552, 0.376, 0.5534, 0.5531, -0.6227, 0.5534, -0.5531, -0.6227, 0.6552, -0.6552, 0.376, -0.6552, 0.6552, 0.3761, -0.5533, 0.5533, -0.6227, 0.5534, 0.5531, -0.6227, 0.6552, 0.6552, 0.376, -0.6552, 0.6552, 0.3761, -0.5773, 0.5773, -0.5774, -0.5773, -0.5773, -0.5774, -0.6552, -0.6552, 0.3761, 0.6552, -0.6552, 0.376, -0.6552, -0.6552, 0.3761, -0.5773, -0.5773, -0.5774, 0.5773, -0.5773, -0.5774, 0.5773, 0.5773, -0.5774, 0.6552, 0.6552, 0.376, 0.6552, -0.6552, 0.376, 0.5773, -0.5773, -0.5774, -0.5773, 0.5773, -0.5774, -0.6552, 0.6552, 0.3761, 0.6552, 0.6552, 0.376, 0.5773, 0.5773, -0.5774, -0.5773, 0.5773, -0.5774, -0.3015, 0.3015, -0.9045, -0.3015, -0.3015, -0.9045, -0.5773, -0.5773, -0.5774, -0.3015, -0.3015, -0.9045, 0.3015, -0.3015, -0.9045, 0.5773, -0.5773, -0.5774, -0.5773, -0.5773, -0.5774, 0.5773, 0.5773, -0.5774, 0.5773, -0.5773, -0.5774, 0.3015, -0.3015, -0.9045, 0.3015, 0.3015, -0.9045, 0.5773, 0.5773, -0.5774, 0.3015, 0.3015, -0.9045, -0.3015, 0.3015, -0.9045, -0.5773, 0.5773, -0.5774, -0.3015, 0.3015, -0.9045, -0.5773, 0.5773, -0.5774, -0.5773, -0.5773, -0.5774, -0.3015, -0.3015, -0.9045, 0.3015, -0.3015, -0.9045, -0.3015, -0.3015, -0.9045, -0.5773, -0.5773, -0.5774, 0.5773, -0.5773, -0.5774, 0.5773, 0.5773, -0.5774, 0.3015, 0.3015, -0.9045, 0.3015, -0.3015, -0.9045, 0.5773, -0.5773, -0.5774, -0.5773, 0.5773, -0.5774, -0.3015, 0.3015, -0.9045, 0.3015, 0.3015, -0.9045, 0.5773, 0.5773, -0.5774, -4.758e-17, 3.665e-22, -1.0, -0.5773, -0.5773, -0.5774, -0.5773, 0.5773, -0.5774, 0.5773, -0.5773, -0.5774, -0.5773, -0.5773, -0.5774, -4.758e-17, 3.665e-22, -1.0, 0.5773, -0.5773, -0.5774, -4.758e-17, 3.665e-22, -1.0, 0.5773, 0.5773, -0.5774, 0.5773, 0.5773, -0.5774, -4.758e-17, 3.665e-22, -1.0, -0.5773, 0.5773, -0.5774, 0.7095, 0.07183, -0.7011, 0.7095, 0.07183, 0.7011, 0.7256, -0.009759, 0.688, 0.7256, -0.009759, -0.688, 0.7256, -0.009759, -0.688, 0.7256, -0.009759, 0.688, 0.7129, -0.1357, 0.688, 0.7129, -0.1357, -0.688, 0.7129, -0.1357, -0.688, 0.7129, -0.1357, 0.688, 0.6784, -0.2581, 0.6878, 0.6784, -0.2581, -0.6878, 0.6784, -0.2581, -0.6878, 0.6784, -0.2581, 0.6878, 0.6333, -0.3269, 0.7015, 0.6333, -0.3266, -0.7016, 0.6333, -0.3266, -0.7016, 0.6333, -0.3269, 0.7015, 0.6038, -0.4024, 0.6881, 0.6038, -0.4024, -0.6881, 0.6038, -0.4024, -0.6881, 0.6038, -0.4024, 0.6881, 0.5249, -0.5016, 0.6877, 0.5248, -0.5017, -0.6877, 0.5249, -0.5016, 0.6877, 0.4623, -0.5386, 0.7044, 0.4624, -0.5382, -0.7046, 0.5248, -0.5017, -0.6877, 0.4623, -0.5386, 0.7044, 0.4164, -0.5944, 0.688, 0.4164, -0.5944, -0.688, 0.4624, -0.5382, -0.7046, 0.4164, -0.5944, 0.688, 0.3069, -0.6576, 0.688, 0.3069, -0.6576, -0.688, 0.4164, -0.5944, -0.688, 0.3069, -0.6576, 0.688, 0.1881, -0.7009, 0.688, 0.1881, -0.7009, -0.688, 0.3069, -0.6576, -0.688, 0.1881, -0.7009, 0.688, 0.06086, -0.7239, 0.6872, 0.06086, -0.7239, -0.6872, 0.1881, -0.7009, -0.688, 0.06086, -0.7239, 0.6872, -0.01436, -0.7099, 0.7042, -0.01436, -0.7099, -0.7042, 0.06086, -0.7239, -0.6872, -0.01436, -0.7099, 0.7042, 0.002229, -0.7151, 0.699, 0.002229, -0.7151, -0.699, -0.01436, -0.7099, -0.7042, 0.002229, -0.7151, 0.699, -0.04483, -0.7271, 0.6851, -0.04483, -0.7271, -0.6851, 0.002229, -0.7151, -0.699, -0.04483, -0.7271, 0.6851, -0.1232, -0.699, 0.7045, -0.1232, -0.699, -0.7045, -0.04483, -0.7271, -0.6851, -0.1232, -0.699, 0.7045, -0.196, -0.6987, 0.688, -0.196, -0.6987, -0.688, -0.1232, -0.699, -0.7045, -0.196, -0.6987, 0.688, -0.3144, -0.6541, 0.688, -0.3144, -0.6541, -0.688, -0.196, -0.6987, -0.688, -0.3144, -0.6541, 0.688, -0.4232, -0.5895, 0.688, -0.4232, -0.5895, -0.688, -0.3144, -0.6541, -0.688, -0.4232, -0.5895, 0.688, -0.5244, -0.504, 0.6863, -0.5244, -0.504, -0.6863, -0.4232, -0.5895, -0.688, -0.6358, -0.3713, 0.6767, -0.6358, -0.3713, -0.6767, -0.5244, -0.504, -0.6863, -0.5244, -0.504, 0.6863, -0.6934, -0.2142, 0.688, -0.6934, -0.2142, -0.688, -0.6358, -0.3713, -0.6767, -0.6358, -0.3713, 0.6767, -0.72, -0.09054, 0.688, -0.72, -0.09054, -0.688, -0.6934, -0.2142, -0.688, -0.6934, -0.2142, 0.688, -0.7248, 0.03587, 0.688, -0.7248, 0.03587, -0.688, -0.72, -0.09054, -0.688, -0.72, -0.09054, 0.688, -0.7078, 0.1678, 0.6862, -0.7078, 0.1678, -0.6862, -0.7248, 0.03587, -0.688, -0.7248, 0.03587, 0.688, -0.6552, 0.3386, 0.6753, -0.6552, 0.3386, -0.6753, -0.7078, 0.1678, -0.6862, -0.7078, 0.1678, 0.6862, -0.5492, 0.4744, 0.688, -0.5492, 0.4744, -0.688, -0.6552, 0.3386, -0.6753, -0.6552, 0.3386, 0.6753, -0.5492, 0.4744, 0.688, -0.4584, 0.5626, 0.688, -0.4584, 0.5626, -0.688, -0.5492, 0.4744, -0.688, -0.4584, 0.5626, 0.688, -0.3538, 0.6336, 0.688, -0.3538, 0.6336, -0.688, -0.4584, 0.5626, -0.688, -0.3538, 0.6336, 0.688, -0.2298, 0.6912, 0.6851, -0.2298, 0.6912, -0.6851, -0.3538, 0.6336, -0.688, -0.2298, 0.6912, 0.6851, -0.1128, 0.7118, 0.6932, -0.1128, 0.7118, -0.6932, -0.2298, 0.6912, -0.6851, -0.1128, 0.7118, 0.6932, -0.04586, 0.7122, 0.7004, -0.04586, 0.7122, -0.7004, -0.1128, 0.7118, -0.6932, -0.04586, 0.7122, 0.7004, -0.06412, 0.7162, 0.695, -0.06412, 0.7162, -0.695, -0.04586, 0.7122, -0.7004, -0.06412, 0.7162, 0.695, -0.04125, 0.7245, 0.688, -0.04125, 0.7245, -0.688, -0.06412, 0.7162, -0.695, -0.04125, 0.7245, 0.688, 0.0956, 0.7222, 0.6851, 0.0956, 0.7222, -0.6851, -0.04125, 0.7245, -0.688, 0.0956, 0.7222, 0.6851, 0.2313, 0.6887, 0.6872, 0.2313, 0.6887, -0.6872, 0.0956, 0.7222, -0.6851, 0.2313, 0.6887, 0.6872, 0.3495, 0.636, 0.688, 0.3495, 0.636, -0.688, 0.2313, 0.6887, -0.6872, 0.3495, 0.636, 0.688, 0.4548, 0.5656, 0.688, 0.4548, 0.5656, -0.688, 0.3495, 0.636, -0.688, 0.4548, 0.5656, 0.688, 0.5458, 0.4781, 0.6882, 0.5461, 0.478, -0.6879, 0.4548, 0.5656, -0.688, 0.5461, 0.478, -0.6879, 0.5458, 0.4781, 0.6882, 0.6208, 0.3762, 0.6878, 0.6205, 0.3763, -0.688, 0.6205, 0.3763, -0.688, 0.6208, 0.3762, 0.6878, 0.6817, 0.2555, 0.6856, 0.6817, 0.2555, -0.6856, 0.6817, 0.2555, -0.6856, 0.6817, 0.2555, 0.6856, 0.7078, 0.1389, 0.6926, 0.7078, 0.1389, -0.6926, 0.7078, 0.1389, -0.6926, 0.7078, 0.1389, 0.6926, 0.7095, 0.07183, 0.7011, 0.7095, 0.07183, -0.7011, -0.7078, 0.1678, -0.6862, -0.6552, 0.3386, -0.6753, -0.5492, 0.4744, -0.688, -0.4584, 0.5626, -0.688, -0.3538, 0.6336, -0.688, -0.2298, 0.6912, -0.6851, -0.1128, 0.7118, -0.6932, -0.04586, 0.7122, -0.7004, -0.06412, 0.7162, -0.695, -0.04125, 0.7245, -0.688, 0.0956, 0.7222, -0.6851, 0.2313, 0.6887, -0.6872, 0.3495, 0.636, -0.688, 0.4548, 0.5656, -0.688, 0.5461, 0.478, -0.6879, 0.6205, 0.3763, -0.688, 0.6817, 0.2555, -0.6856, 0.7078, 0.1389, -0.6926, 0.7095, 0.07183, -0.7011, 0.7256, -0.009759, -0.688, 0.7129, -0.1357, -0.688, 0.6784, -0.2581, -0.6878, 0.6333, -0.3266, -0.7016, 0.6038, -0.4024, -0.6881, 0.5248, -0.5017, -0.6877, 0.4624, -0.5382, -0.7046, 0.4164, -0.5944, -0.688, 0.3069, -0.6576, -0.688, 0.1881, -0.7009, -0.688, 0.06086, -0.7239, -0.6872, -0.01436, -0.7099, -0.7042, 0.002229, -0.7151, -0.699, -0.04483, -0.7271, -0.6851, -0.1232, -0.699, -0.7045, -0.196, -0.6987, -0.688, -0.3144, -0.6541, -0.688, -0.4232, -0.5895, -0.688, -0.5244, -0.504, -0.6863, -0.6358, -0.3713, -0.6767, -0.6934, -0.2142, -0.688, -0.72, -0.09054, -0.688, -0.7248, 0.03587, -0.688, -0.72, -0.09054, 0.688, -0.6934, -0.2142, 0.688, -0.6358, -0.3713, 0.6767, -0.5244, -0.504, 0.6863, -0.4232, -0.5895, 0.688, -0.3144, -0.6541, 0.688, -0.196, -0.6987, 0.688, -0.1232, -0.699, 0.7045, -0.04483, -0.7271, 0.6851, 0.002229, -0.7151, 0.699, -0.01436, -0.7099, 0.7042, 0.06086, -0.7239, 0.6872, 0.1881, -0.7009, 0.688, 0.3069, -0.6576, 0.688, 0.4164, -0.5944, 0.688, 0.4623, -0.5386, 0.7044, 0.5249, -0.5016, 0.6877, 0.6038, -0.4024, 0.6881, 0.6333, -0.3269, 0.7015, 0.6784, -0.2581, 0.6878, 0.7129, -0.1357, 0.688, 0.7256, -0.009759, 0.688, 0.7095, 0.07183, 0.7011, 0.7078, 0.1389, 0.6926, 0.6817, 0.2555, 0.6856, 0.6208, 0.3762, 0.6878, 0.5458, 0.4781, 0.6882, 0.4548, 0.5656, 0.688, 0.3495, 0.636, 0.688, 0.2313, 0.6887, 0.6872, 0.0956, 0.7222, 0.6851, -0.04125, 0.7245, 0.688, -0.06412, 0.7162, 0.695, -0.04586, 0.7122, 0.7004, -0.1128, 0.7118, 0.6932, -0.2298, 0.6912, 0.6851, -0.3538, 0.6336, 0.688, -0.4584, 0.5626, 0.688, -0.5492, 0.4744, 0.688, -0.6552, 0.3386, 0.6753, -0.7078, 0.1678, 0.6862, -0.7248, 0.03587, 0.688, 0.707, -0.7072, -0.001559, 0.0, 0.0, 0.0, 0.707, 0.7072, -0.001559, 0.0, 0.0, 0.0, -0.707, 0.7072, -0.001559, 0.707, 0.7072, -0.001559, -0.707, -0.7072, -0.001559, -0.707, 0.7072, -0.001559, 0.0, 0.0, 0.0, 0.0, 0.0, 0.0, 0.707, -0.7072, -0.001559, -0.707, -0.7072, -0.001559, -1.413e-10, 3.127e-11, 1.0, -0.5709, 0.5674, 0.5934, -0.5709, -0.5674, 0.5934, 0.5709, -0.5674, 0.5934, -1.413e-10, 3.127e-11, 1.0, -0.5709, -0.5674, 0.5934, 0.5709, 0.5674, 0.5934, -1.413e-10, 3.127e-11, 1.0, 0.5709, -0.5674, 0.5934, 0.5709, 0.5674, 0.5934, -0.5709, 0.5674, 0.5934, -1.413e-10, 3.127e-11, 1.0, -0.5709, -0.5674, 0.5934, -0.5709, 0.5674, 0.5934, -0.707, 0.702, 0.08578, -0.707, -0.702, 0.08578, 0.5709, -0.5674, 0.5934, -0.5709, -0.5674, 0.5934, -0.707, -0.702, 0.08578, 0.707, -0.702, 0.08578, 0.707, 0.702, 0.08578, 0.5709, 0.5674, 0.5934, 0.5709, -0.5674, 0.5934, 0.707, -0.702, 0.08578, -0.5709, 0.5674, 0.5934, 0.5709, 0.5674, 0.5934, 0.707, 0.702, 0.08578, -0.707, 0.702, 0.08578, -0.707, -0.702, 0.08578, -0.707, 0.702, 0.08578, -0.6997, 0.6907, 0.1827, -0.6997, -0.6907, 0.1827, 0.707, -0.702, 0.08578, -0.707, -0.702, 0.08578, -0.6997, -0.6907, 0.1827, 0.6997, -0.6907, 0.1827, 0.6997, 0.6907, 0.1827, 0.707, 0.702, 0.08578, 0.707, -0.702, 0.08578, 0.6997, -0.6907, 0.1827, -0.707, 0.702, 0.08578, 0.707, 0.702, 0.08578, 0.6997, 0.6907, 0.1827, -0.6997, 0.6907, 0.1827, -0.6997, -0.6907, 0.1827, -0.6997, 0.6907, 0.1827, -0.6975, 0.7045, 0.1311, -0.6975, -0.7045, 0.1311, 0.6997, -0.6907, 0.1827, -0.6997, -0.6907, 0.1827, -0.6975, -0.7045, 0.1311, 0.6975, -0.7045, 0.1311, 0.6975, 0.7045, 0.1311, 0.6997, 0.6907, 0.1827, 0.6997, -0.6907, 0.1827, 0.6975, -0.7045, 0.1311, -0.6975, 0.7045, 0.1311, -0.6997, 0.6907, 0.1827, 0.6997, 0.6907, 0.1827, 0.6975, 0.7045, 0.1311, -0.6975, -0.7045, 0.1311, -0.6975, 0.7045, 0.1311, -0.5831, 0.5863, -0.5624, -0.5831, -0.5863, -0.5624, 0.6975, -0.7045, 0.1311, -0.6975, -0.7045, 0.1311, -0.5831, -0.5863, -0.5624, 0.5831, -0.5863, -0.5624, 0.5831, 0.5863, -0.5624, 0.6975, 0.7045, 0.1311, 0.6975, -0.7045, 0.1311, 0.5831, -0.5863, -0.5624, -0.5831, 0.5863, -0.5624, -0.6975, 0.7045, 0.1311, 0.6975, 0.7045, 0.1311, 0.5831, 0.5863, -0.5624, -0.3016, 0.3016, -0.9045, -0.3016, -0.3016, -0.9045, -0.5831, -0.5863, -0.5624, -0.5831, 0.5863, -0.5624, -0.3016, -0.3016, -0.9045, 0.3015, -0.3015, -0.9045, 0.5831, -0.5863, -0.5624, -0.5831, -0.5863, -0.5624, 0.3016, 0.3015, -0.9045, 0.5831, 0.5863, -0.5624, 0.5831, -0.5863, -0.5624, 0.3015, -0.3015, -0.9045, 0.5831, 0.5863, -0.5624, 0.3016, 0.3015, -0.9045, -0.3016, 0.3016, -0.9045, -0.5831, 0.5863, -0.5624, -0.3016, -0.3016, -0.9045, -0.3016, 0.3016, -0.9045, -0.5774, 0.5774, -0.5773, -0.5774, -0.5773, -0.5773, 0.3015, -0.3015, -0.9045, -0.3016, -0.3016, -0.9045, -0.5774, -0.5773, -0.5773, 0.5774, -0.5774, -0.5773, 0.5773, 0.5774, -0.5773, 0.3016, 0.3015, -0.9045, 0.3015, -0.3015, -0.9045, 0.5774, -0.5774, -0.5773, -0.5774, 0.5774, -0.5773, -0.3016, 0.3016, -0.9045, 0.3016, 0.3015, -0.9045, 0.5773, 0.5774, -0.5773, 7.874e-11, -1.621e-11, -1.0, -0.5774, -0.5773, -0.5773, -0.5774, 0.5774, -0.5773, 0.5774, -0.5774, -0.5773, -0.5774, -0.5773, -0.5773, 7.874e-11, -1.621e-11, -1.0, 0.5774, -0.5774, -0.5773, 7.874e-11, -1.621e-11, -1.0, 0.5773, 0.5774, -0.5773, 0.5773, 0.5774, -0.5773, 7.874e-11, -1.621e-11, -1.0, -0.5774, 0.5774, -0.5773, 0.6821, -0.2407, -0.6905, 0.6979, -0.1273, -0.7048, -0.6979, -0.1273, -0.7048, -0.6821, -0.2407, -0.6905, 0.6979, -0.1273, -0.7048, 0.6912, -0.04655, -0.7212, -0.6912, -0.04655, -0.7212, -0.6979, -0.1273, -0.7048, 0.6912, -0.04655, -0.7212, 0.6869, 0.07281, -0.723, -0.6869, 0.07281, -0.723, -0.6912, -0.04655, -0.7212, 0.6869, 0.07281, -0.723, 0.6869, 0.2045, -0.6974, -0.6869, 0.2045, -0.6974, -0.6869, 0.07281, -0.723, 0.6869, 0.2045, -0.6974, 0.6878, 0.3264, -0.6484, -0.6878, 0.3264, -0.6484, -0.6869, 0.2045, -0.6974, 0.6878, 0.3264, -0.6484, 0.6879, 0.435, -0.581, -0.6879, 0.435, -0.581, -0.6878, 0.3264, -0.6484, 0.6879, 0.435, -0.581, 0.6879, 0.5295, -0.4964, -0.6879, 0.5296, -0.4963, -0.6879, 0.435, -0.581, -0.6879, 0.5296, -0.4963, 0.6879, 0.5295, -0.4964, 0.6881, 0.607, -0.3975, -0.6882, 0.607, -0.3973, -0.6882, 0.607, -0.3973, 0.6881, 0.607, -0.3975, 0.5917, 0.3269, -0.7369, -0.5917, 0.3269, -0.7369, 0.5917, 0.3269, -0.7369, 0.5867, -0.6548, -0.4765, -0.587, -0.6544, -0.4766, -0.5917, 0.3269, -0.7369, 0.6885, -0.7165, 0.1124, -0.6884, -0.7166, 0.1124, -0.587, -0.6544, -0.4766, 0.5867, -0.6548, -0.4765, 0.6881, -0.6871, 0.2334, -0.6883, -0.687, 0.2331, -0.6884, -0.7166, 0.1124, 0.6885, -0.7165, 0.1124, 0.6884, -0.6368, 0.3472, -0.6879, -0.6369, 0.3479, -0.6883, -0.687, 0.2331, 0.6881, -0.6871, 0.2334, 0.6866, -0.5658, 0.4565, -0.6868, -0.5658, 0.4563, -0.6879, -0.6369, 0.3479, 0.6884, -0.6368, 0.3472, 0.6802, -0.4577, 0.5725, -0.6802, -0.4577, 0.5725, -0.6868, -0.5658, 0.4563, 0.6866, -0.5658, 0.4565, 0.6802, -0.4577, 0.5725, 0.6878, -0.3233, 0.65, -0.6878, -0.3233, 0.65, -0.6802, -0.4577, 0.5725, 0.6878, -0.3233, 0.65, 0.6877, -0.2037, 0.6968, -0.6877, -0.2037, 0.6968, -0.6878, -0.3233, 0.65, 0.6877, -0.2037, 0.6968, 0.6876, -0.07726, 0.7219, -0.6876, -0.07726, 0.7219, -0.6877, -0.2037, 0.6968, 0.6876, -0.07726, 0.7219, 0.7046, -0.02046, 0.7093, -0.7046, -0.02046, 0.7093, -0.6876, -0.07726, 0.7219, 0.7046, -0.02046, 0.7093, 0.6969, 0.004061, 0.7171, -0.6969, 0.004061, 0.7171, -0.7046, -0.02046, 0.7093, -0.6969, 0.004061, 0.7171, 0.6969, 0.004061, 0.7171, 0.6969, 0.06986, 0.7138, -0.6969, 0.06986, 0.7138, 0.6969, 0.06986, 0.7138, 0.7049, 0.1078, 0.701, -0.705, 0.1079, 0.701, -0.6969, 0.06986, 0.7138, 0.7049, 0.1078, 0.701, 0.6874, 0.1802, 0.7035, -0.6876, 0.18, 0.7034, -0.705, 0.1079, 0.701, 0.6874, 0.1802, 0.7035, 0.688, 0.3011, 0.6604, -0.6876, 0.3016, 0.6605, -0.6876, 0.18, 0.7034, 0.688, 0.3011, 0.6604, 0.6876, 0.4126, 0.5975, -0.6879, 0.4122, 0.5975, -0.6876, 0.3016, 0.6605, 0.6876, 0.4126, 0.5975, 0.688, 0.5101, 0.5161, -0.688, 0.5101, 0.5161, -0.6879, 0.4122, 0.5975, -0.688, 0.5101, 0.5161, 0.688, 0.5101, 0.5161, 0.6881, 0.5917, 0.42, -0.6881, 0.5917, 0.42, -0.6881, 0.5917, 0.42, 0.6881, 0.5917, 0.42, 0.688, 0.6552, 0.3119, -0.688, 0.6553, 0.3118, -0.688, 0.6553, 0.3118, 0.688, 0.6552, 0.3119, 0.6859, 0.7028, 0.1889, -0.6862, 0.7023, 0.1892, -0.6862, 0.7023, 0.1892, 0.6859, 0.7028, 0.1889, 0.6977, 0.7108, 0.08903, -0.6977, 0.7108, 0.08905, -0.6977, 0.7108, 0.08905, 0.6977, 0.7108, 0.08903, 0.6903, 0.7235, 0.004133, -0.6903, 0.7235, 0.004133, -0.6903, 0.7235, 0.004133, 0.6903, 0.7235, 0.004133, 0.6941, 0.7199, -0.008315, -0.6941, 0.7199, -0.008315, -0.6941, 0.7199, -0.008315, 0.6941, 0.7199, -0.008315, 0.5749, 0.5921, -0.5647, -0.5749, 0.5921, -0.5647, 0.5749, 0.5921, -0.5647, 0.5726, -0.6063, -0.5518, -0.5726, -0.6063, -0.5518, -0.5749, 0.5921, -0.5647, 0.6882, -0.7255, 0.005412, -0.6882, -0.7255, 0.005412, -0.5726, -0.6063, -0.5518, 0.5726, -0.6063, -0.5518, 0.6884, -0.7155, -0.119, -0.6884, -0.7155, -0.119, -0.6882, -0.7255, 0.005412, 0.6882, -0.7255, 0.005412, 0.6883, -0.6848, -0.2394, -0.6883, -0.6848, -0.2394, -0.6884, -0.7155, -0.119, 0.6884, -0.7155, -0.119, 0.6882, -0.6337, -0.3532, -0.6882, -0.6337, -0.3532, -0.6883, -0.6848, -0.2394, 0.6883, -0.6848, -0.2394, 0.6881, -0.5634, -0.4573, -0.6881, -0.5634, -0.4573, -0.6882, -0.6337, -0.3532, 0.6882, -0.6337, -0.3532, 0.688, -0.4755, -0.5483, -0.688, -0.4755, -0.5483, -0.6881, -0.5634, -0.4573, 0.6881, -0.5634, -0.4573, 0.688, -0.4755, -0.5483, 0.6878, -0.3725, -0.623, -0.6878, -0.3725, -0.623, -0.688, -0.4755, -0.5483, 0.6878, -0.3725, -0.623, 0.6821, -0.2407, -0.6905, -0.6821, -0.2407, -0.6905, -0.6878, -0.3725, -0.623, 0.5917, 0.3269, -0.7369, 0.6881, 0.607, -0.3975, 0.6879, 0.5295, -0.4964, 0.6879, 0.435, -0.581, 0.6878, 0.3264, -0.6484, 0.6869, 0.2045, -0.6974, 0.6869, 0.07281, -0.723, 0.6912, -0.04655, -0.7212, 0.6979, -0.1273, -0.7048, 0.6821, -0.2407, -0.6905, 0.6878, -0.3725, -0.623, 0.688, -0.4755, -0.5483, 0.6881, -0.5634, -0.4573, 0.6882, -0.6337, -0.3532, 0.6883, -0.6848, -0.2394, 0.6884, -0.7155, -0.119, 0.6882, -0.7255, 0.005412, 0.5726, -0.6063, -0.5518, 0.5749, 0.5921, -0.5647, 0.6941, 0.7199, -0.008315, 0.6903, 0.7235, 0.004133, 0.6977, 0.7108, 0.08903, 0.6859, 0.7028, 0.1889, 0.688, 0.6552, 0.3119, 0.6881, 0.5917, 0.42, 0.688, 0.5101, 0.5161, 0.6876, 0.4126, 0.5975, 0.688, 0.3011, 0.6604, 0.6874, 0.1802, 0.7035, 0.7049, 0.1078, 0.701, 0.6969, 0.06986, 0.7138, 0.6969, 0.004061, 0.7171, 0.7046, -0.02046, 0.7093, 0.6876, -0.07726, 0.7219, 0.6877, -0.2037, 0.6968, 0.6878, -0.3233, 0.65, 0.6802, -0.4577, 0.5725, 0.6866, -0.5658, 0.4565, 0.6884, -0.6368, 0.3472, 0.6881, -0.6871, 0.2334, 0.6885, -0.7165, 0.1124, 0.5867, -0.6548, -0.4765, -0.6884, -0.7166, 0.1124, -0.6883, -0.687, 0.2331, -0.6879, -0.6369, 0.3479, -0.6868, -0.5658, 0.4563, -0.6802, -0.4577, 0.5725, -0.6878, -0.3233, 0.65, -0.6877, -0.2037, 0.6968, -0.6876, -0.07726, 0.7219, -0.7046, -0.02046, 0.7093, -0.6969, 0.004061, 0.7171, -0.6969, 0.06986, 0.7138, -0.705, 0.1079, 0.701, -0.6876, 0.18, 0.7034, -0.6876, 0.3016, 0.6605, -0.6879, 0.4122, 0.5975, -0.688, 0.5101, 0.5161, -0.6881, 0.5917, 0.42, -0.688, 0.6553, 0.3118, -0.6862, 0.7023, 0.1892, -0.6977, 0.7108, 0.08905, -0.6903, 0.7235, 0.004133, -0.6941, 0.7199, -0.008315, -0.5749, 0.5921, -0.5647, -0.5726, -0.6063, -0.5518, -0.6882, -0.7255, 0.005412, -0.6884, -0.7155, -0.119, -0.6883, -0.6848, -0.2394, -0.6882, -0.6337, -0.3532, -0.6881, -0.5634, -0.4573, -0.688, -0.4755, -0.5483, -0.6878, -0.3725, -0.623, -0.6821, -0.2407, -0.6905, -0.6979, -0.1273, -0.7048, -0.6912, -0.04655, -0.7212, -0.6869, 0.07281, -0.723, -0.6869, 0.2045, -0.6974, -0.6878, 0.3264, -0.6484, -0.6879, 0.435, -0.581, -0.6879, 0.5296, -0.4963, -0.6882, 0.607, -0.3973, -0.5917, 0.3269, -0.7369, -0.587, -0.6544, -0.4766])] * 3)])

# ---- objects
ob_ashlyn_t2764 = bpy.data.objects.new('Ashlyn T2764', me_mesh)

# ---- transforms, parenting, visibility, modifiers, constraints
ob_ashlyn_t2764.location = (0.0, 0.0, 0.0)
ob_ashlyn_t2764.lineart.crease_threshold = 0.0

# ---- collection membership
col_collection_1.objects.link(ob_ashlyn_t2764)

# ---- scene / render settings (as saved in the file)
scene.frame_start = 1; scene.frame_end = 250; scene.frame_set(154)
scene.render.engine = 'CYCLES'
scene.render.resolution_x = 1616
scene.render.resolution_y = 894
scene.render.dither_intensity = 0.0
scene.render.film_transparent = True
scene.render.use_overwrite = False
scene.cycles.use_denoising = False
scene.cycles.samples = 100
scene.cycles.sampling_pattern = 'TABULATED_SOBOL'
scene.cycles.light_sampling_threshold = 0.0
scene.cycles.use_adaptive_sampling = False
scene.cycles.use_light_tree = False
scene.cycles.caustics_reflective = False
scene.cycles.caustics_refractive = False
scene.cycles.blur_glossy = 0.5
scene.cycles.pixel_filter_type = 'GAUSSIAN'
scene.cycles.sample_clamp_indirect = 0.0
scene.view_settings.view_transform = 'Standard'
bpy.context.view_layer.update()

# ---- added for rendering (the .blend has no active camera): camera
cam_auto = bpy.data.cameras.new('AutoCamera')
cam_auto.lens = 50.0
cam_auto.sensor_width = 36.0
cam_auto.clip_end = 1000.0
ob_auto_camera = bpy.data.objects.new('AutoCamera', cam_auto)
scene.collection.objects.link(ob_auto_camera)
ob_auto_camera.location = (0.418818, -0.602723, 0.420307)
ob_auto_camera.rotation_euler = (1.09748, -7.21219e-08, 0.694738)
scene.camera = ob_auto_camera
bpy.context.view_layer.update()
